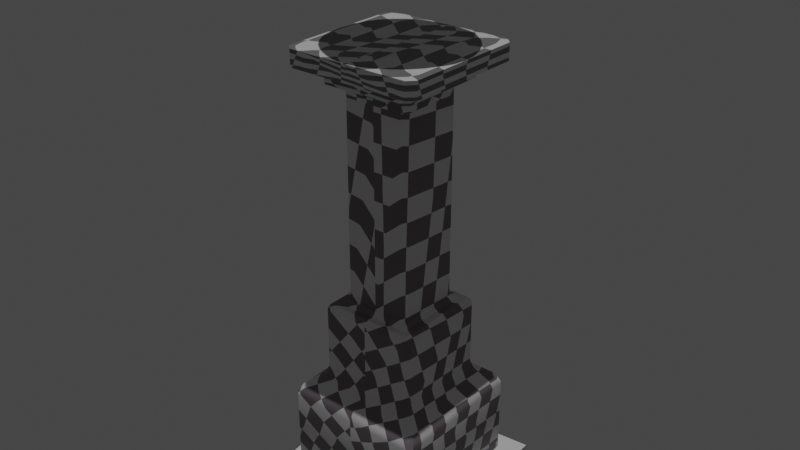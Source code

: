 # Source: 02_Slab_UV.blend  (saved by Blender 2.93.21; exported with 4.5.12 LTS)
import bpy
from mathutils import Matrix  # noqa: F401  (used for matrix-valued properties, if any)

bpy.ops.wm.read_factory_settings(use_empty=True)
scene = bpy.context.scene
scene.name = 'Scene'

# ---- collections
col_collection = bpy.data.collections.new('Collection'); scene.collection.children.link(col_collection)
col_block = bpy.data.collections.new('Block'); scene.collection.children.link(col_block)

# ---- materials (node trees are filled in below, after node groups)
mat_slabmatt = bpy.data.materials.new('slabMatt')
mat_slabmatt.use_transparent_shadow = False
mat_slabtopmatt = bpy.data.materials.new('slabtopMatt')
mat_slabtopmatt.use_transparent_shadow = False
mat_slabtopmatt.preview_render_type = 'SHADERBALL'
mat_platematt = bpy.data.materials.new('plateMatt')
mat_platematt.use_transparent_shadow = False

# ---- node groups
ng_auto_smooth = bpy.data.node_groups.new('Auto Smooth', 'GeometryNodeTree')
_s = ng_auto_smooth.interface.new_socket(name='Geometry', in_out='OUTPUT', socket_type='NodeSocketGeometry')
_s = ng_auto_smooth.interface.new_socket(name='Geometry', in_out='INPUT', socket_type='NodeSocketGeometry')
_s = ng_auto_smooth.interface.new_socket(name='Angle', in_out='INPUT', socket_type='NodeSocketFloat')
_s.subtype = 'ANGLE'
_s.min_value = 0.0
_s.max_value = 3.142
ng_auto_smooth.is_modifier = True
_N = ng_auto_smooth.nodes; _L = ng_auto_smooth.links
n0 = _N.new('NodeGroupOutput'); n0.name = 'Group Output'; n0.location = (480, -100)
n1 = _N.new('NodeGroupInput'); n1.name = 'Group Input'; n1.location = (-420, -300)
n2 = _N.new('NodeGroupInput'); n2.name = 'Group Input.001'; n2.location = (-60, -100)
n3 = _N.new('GeometryNodeSetShadeSmooth'); n3.name = 'Set Shade Smooth'; n3.location = (120, -100)
n3.domain = 'EDGE'
n4 = _N.new('GeometryNodeSetShadeSmooth'); n4.name = 'Set Shade Smooth.001'; n4.location = (300, -100)
n5 = _N.new('GeometryNodeInputMeshEdgeAngle'); n5.name = 'Edge Angle'; n5.location = (-420, -220)
n6 = _N.new('GeometryNodeInputEdgeSmooth'); n6.name = 'Is Edge Smooth'; n6.location = (-60, -160)
n7 = _N.new('GeometryNodeInputShadeSmooth'); n7.name = 'Is Face Smooth'; n7.location = (-240, -340)
n8 = _N.new('FunctionNodeBooleanMath'); n8.name = 'Boolean Math'; n8.location = (-60, -220)
n9 = _N.new('FunctionNodeCompare'); n9.name = 'Compare'; n9.location = (-240, -180)
n9.operation = 'LESS_EQUAL'
_L.new(n5.outputs[0], n9.inputs[0])
_L.new(n4.outputs[0], n0.inputs[0])
_L.new(n1.outputs[1], n9.inputs[1])
_L.new(n9.outputs[0], n8.inputs[0])
_L.new(n7.outputs[0], n8.inputs[1])
_L.new(n2.outputs[0], n3.inputs[0])
_L.new(n6.outputs[0], n3.inputs[1])
_L.new(n3.outputs[0], n4.inputs[0])
_L.new(n8.outputs[0], n3.inputs[2])
n0.is_active_output = True

# ---- material node trees
mat_slabmatt.use_nodes = True; mat_slabmatt.node_tree.nodes.clear()
_N = mat_slabmatt.node_tree.nodes; _L = mat_slabmatt.node_tree.links
n0 = _N.new('ShaderNodeBsdfPrincipled'); n0.name = 'Principled BSDF'; n0.location = (188, 347)
n0.distribution = 'GGX'
n0.subsurface_method = 'BURLEY'
n0.inputs[3].default_value = 1.45
n0.inputs[27].default_value = (0.0, 0.0, 0.0, 1.0)
n0.inputs[28].default_value = 1.0
n1 = _N.new('ShaderNodeTexChecker'); n1.name = 'Checker Texture'; n1.location = (-2, 319)
n1.inputs[2].default_value = (0.2, 0.1747, 0.1908, 1.0)
n1.inputs[3].default_value = 36.8
n2 = _N.new('ShaderNodeTexCoord'); n2.name = 'Texture Coordinate'; n2.location = (-275, 130)
n3 = _N.new('ShaderNodeOutputMaterial'); n3.name = 'Material Output'; n3.location = (482, 168)
_L.new(n0.outputs[0], n3.inputs[0])
_L.new(n1.outputs[0], n0.inputs[0])
_L.new(n2.outputs[2], n1.inputs[0])
n3.is_active_output = True
mat_slabtopmatt.use_nodes = True; mat_slabtopmatt.node_tree.nodes.clear()
_N = mat_slabtopmatt.node_tree.nodes; _L = mat_slabtopmatt.node_tree.links
n0 = _N.new('ShaderNodeBsdfPrincipled'); n0.name = 'Principled BSDF'; n0.location = (10, 300)
n0.distribution = 'GGX'
n0.subsurface_method = 'BURLEY'
n0.inputs[3].default_value = 1.45
n0.inputs[27].default_value = (0.0, 0.0, 0.0, 1.0)
n0.inputs[28].default_value = 1.0
n1 = _N.new('ShaderNodeOutputMaterial'); n1.name = 'Material Output'; n1.location = (300, 300)
n2 = _N.new('ShaderNodeTexChecker'); n2.name = 'Checker Texture'; n2.location = (-180, 272)
n2.inputs[3].default_value = 22.4
n3 = _N.new('ShaderNodeTexCoord'); n3.name = 'Texture Coordinate'; n3.location = (-370, 272)
_L.new(n0.outputs[0], n1.inputs[0])
_L.new(n2.outputs[0], n0.inputs[0])
_L.new(n3.outputs[2], n2.inputs[0])
n1.is_active_output = True
mat_platematt.use_nodes = True; mat_platematt.node_tree.nodes.clear()
_N = mat_platematt.node_tree.nodes; _L = mat_platematt.node_tree.links
n0 = _N.new('ShaderNodeBsdfPrincipled'); n0.name = 'Principled BSDF'; n0.location = (10, 300)
n0.distribution = 'GGX'
n0.subsurface_method = 'BURLEY'
n0.inputs[3].default_value = 1.45
n0.inputs[27].default_value = (0.0, 0.0, 0.0, 1.0)
n0.inputs[28].default_value = 1.0
n1 = _N.new('ShaderNodeOutputMaterial'); n1.name = 'Material Output'; n1.location = (300, 300)
n2 = _N.new('ShaderNodeTexChecker'); n2.name = 'Checker Texture'; n2.location = (-180, 272)
n2.inputs[3].default_value = 26.9
n3 = _N.new('ShaderNodeTexCoord'); n3.name = 'Texture Coordinate'; n3.location = (-370, 272)
_L.new(n0.outputs[0], n1.inputs[0])
_L.new(n2.outputs[0], n0.inputs[0])
_L.new(n3.outputs[2], n2.inputs[0])
n1.is_active_output = True

# ---- world
world_world = bpy.data.worlds.new('World'); scene.world = world_world
world_world.use_nodes = True; world_world.node_tree.nodes.clear()
_N = world_world.node_tree.nodes; _L = world_world.node_tree.links
n0 = _N.new('ShaderNodeOutputWorld'); n0.name = 'World Output'; n0.location = (300, 300)
n1 = _N.new('ShaderNodeBackground'); n1.name = 'Background'; n1.location = (10, 300)
n1.inputs[0].default_value = (0.05088, 0.05088, 0.05088, 1.0)
_L.new(n1.outputs[0], n0.inputs[0])
n0.is_active_output = True
world_world.color = (0.05088, 0.05088, 0.05088)
world_world.use_sun_shadow = False
world_world.sun_shadow_jitter_overblur = 0.0

# ---- lights
light_sun = bpy.data.lights.new('Sun', 'SUN')
light_sun.transmission_factor = 0.0
light_sun.energy = 1.0
light_sun.shadow_soft_size = 0.125

# ---- meshes
me_grid = bpy.data.meshes.new('Grid')
me_grid.from_pydata([(-2.0, -2.0, -0.1404), (-1.0, -2.0, -0.07688), (0.0, -2.0, -0.07688), (1.0, -2.0, -0.07688), (2.0, -2.0, 0.0), (-2.0, -1.0, 0.0), (-1.0, -1.0, 0.2144), (0.0, -1.0, -0.07688), (1.0, -1.0, 0.2093), (2.0, -1.0, -0.07688), (-2.0, 0.0, 0.2737), (-1.0, 0.0, 0.2737), (0.0, 0.0, 0.2015), (1.0, 0.0, 0.332), (2.0, 0.0, 0.05362), (-2.0, 1.0, 0.09073), (-1.0, 1.0, 0.3923), (0.0, 1.0, 0.2015), (1.0, 1.0, 0.332), (2.0, 1.0, 0.05362), (-2.0, 2.0, 0.0), (-1.0, 2.0, -0.2186), (0.0, 2.0, -0.07688), (1.0, 2.0, 0.05362), (2.0, 2.0, 0.1305)], [], [(0, 1, 6, 5), (1, 2, 7, 6), (2, 3, 8, 7), (3, 4, 9, 8), (5, 6, 11, 10), (6, 7, 12, 11), (7, 8, 13, 12), (8, 9, 14, 13), (10, 11, 16, 15), (11, 12, 17, 16), (12, 13, 18, 17), (13, 14, 19, 18), (15, 16, 21, 20), (16, 17, 22, 21), (17, 18, 23, 22), (18, 19, 24, 23)])
_uv = me_grid.uv_layers.new(name='UVMap')
_uv.uv.foreach_set('vector', [0.0, 0.0, 0.25, 0.0, 0.25, 0.25, 0.0, 0.25, 0.25, 0.0, 0.5, 0.0, 0.5, 0.25, 0.25, 0.25, 0.5, 0.0, 0.75, 0.0, 0.75, 0.25, 0.5, 0.25, 0.75, 0.0, 1.0, 0.0, 1.0, 0.25, 0.75, 0.25, 0.0, 0.25, 0.25, 0.25, 0.25, 0.5, 0.0, 0.5, 0.25, 0.25, 0.5, 0.25, 0.5, 0.5, 0.25, 0.5, 0.5, 0.25, 0.75, 0.25, 0.75, 0.5, 0.5, 0.5, 0.75, 0.25, 1.0, 0.25, 1.0, 0.5, 0.75, 0.5, 0.0, 0.5, 0.25, 0.5, 0.25, 0.75, 0.0, 0.75, 0.25, 0.5, 0.5, 0.5, 0.5, 0.75, 0.25, 0.75, 0.5, 0.5, 0.75, 0.5, 0.75, 0.75, 0.5, 0.75, 0.75, 0.5, 1.0, 0.5, 1.0, 0.75, 0.75, 0.75, 0.0, 0.75, 0.25, 0.75, 0.25, 1.0, 0.0, 1.0, 0.25, 0.75, 0.5, 0.75, 0.5, 1.0, 0.25, 1.0, 0.5, 0.75, 0.75, 0.75, 0.75, 1.0, 0.5, 1.0, 0.75, 0.75, 1.0, 0.75, 1.0, 1.0, 0.75, 1.0])
me_grid.use_remesh_fix_poles = True
me_grid.use_remesh_preserve_attributes = False
me_grid.update()
me_cube_001 = bpy.data.meshes.new('Cube.001')
me_cube_001.from_pydata([(-1.481, -1.494, 0.0), (-1.481, -1.594, 0.1), (-1.581, -1.494, 0.1), (-1.095, -1.004, 2.506), (-1.171, -1.055, 2.342), (-1.045, -1.181, 2.342), (-0.9947, -1.104, 2.506), (-1.481, 1.494, 0.0), (-1.581, 1.494, 0.1), (-1.481, 1.594, 0.1), (-1.095, 1.004, 2.506), (-0.9947, 1.104, 2.506), (-1.045, 1.181, 2.342), (-1.171, 1.055, 2.342), (1.481, -1.494, 0.0), (1.581, -1.494, 0.1), (1.481, -1.594, 0.1), (1.095, -1.004, 2.506), (0.9947, -1.104, 2.506), (1.045, -1.181, 2.342), (1.171, -1.055, 2.342), (1.481, 1.494, 0.0), (1.481, 1.594, 0.1), (1.581, 1.494, 0.1), (0.9947, 1.104, 2.506), (1.095, 1.004, 2.506), (1.171, 1.055, 2.342), (1.045, 1.181, 2.342), (-1.481, -1.594, 1.9), (-1.379, -1.517, 2.064), (-1.504, -1.39, 2.064), (-1.581, -1.494, 1.9), (-1.504, 1.39, 2.064), (-1.379, 1.517, 2.064), (-1.481, 1.594, 1.9), (-1.581, 1.494, 1.9), (1.379, 1.517, 2.064), (1.504, 1.39, 2.064), (1.581, 1.494, 1.9), (1.481, 1.594, 1.9), (1.504, -1.39, 2.064), (1.379, -1.517, 2.064), (1.481, -1.594, 1.9), (1.581, -1.494, 1.9), (-0.7579, -0.664, 4.149), (-0.8575, -0.8645, 4.049), (-0.6579, -0.764, 4.149), (-0.7579, 0.664, 4.149), (-0.6579, 0.764, 4.149), (-0.8575, 0.8645, 4.049), (0.6579, 0.764, 4.149), (0.7579, 0.664, 4.149), (0.8575, 0.8645, 4.049), (0.7579, -0.664, 4.149), (0.6579, -0.764, 4.149), (0.8575, -0.8645, 4.049), (-1.095, -1.004, 3.949), (-0.9947, -1.104, 3.949), (-0.9951, -1.003, 4.049), (-0.9951, 1.003, 4.049), (-0.9947, 1.104, 3.949), (-1.095, 1.004, 3.949), (0.9951, 1.003, 4.049), (1.095, 1.004, 3.949), (0.9947, 1.104, 3.949), (0.9951, -1.003, 4.049), (0.9947, -1.104, 3.949), (1.095, -1.004, 3.949), (-0.7579, -0.664, 8.763), (-0.6579, -0.764, 8.763), (-0.6579, -0.664, 8.863), (-0.7579, 0.664, 8.763), (-0.6579, 0.664, 8.863), (-0.6579, 0.764, 8.763), (0.6579, 0.764, 8.763), (0.6579, 0.664, 8.863), (0.7579, 0.664, 8.763), (0.7579, -0.664, 8.763), (0.6579, -0.664, 8.863), (0.6579, -0.764, 8.763), (0.0, 1.494, 0.0), (0.0, 1.594, 0.1), (0.0, 1.517, 2.064), (0.0, 1.594, 1.9), (0.0, -1.494, 0.0), (0.0, -1.594, 0.1), (0.0, -1.517, 2.064), (0.0, -1.594, 1.9), (0.0, 1.104, 2.506), (0.0, 1.181, 2.342), (0.0, -1.104, 2.506), (0.0, -1.181, 2.342), (0.0, 1.003, 4.049), (0.0, 1.104, 3.949), (0.0, -1.003, 4.049), (0.0, -1.104, 3.949), (0.0, 0.764, 4.149), (0.0, 0.8645, 4.049), (0.0, -0.764, 4.149), (0.0, -0.8645, 4.049), (0.0, 0.664, 8.863), (0.0, 0.764, 8.763), (0.0, -0.664, 8.863), (0.0, -0.764, 8.763), (-1.481, -1.594, 0.3573), (-1.581, -1.494, 0.3573), (-1.481, 1.594, 0.3573), (-1.581, 1.494, 0.3573), (1.581, 1.494, 0.3573), (1.481, 1.594, 0.3573), (1.481, -1.594, 0.3573), (1.581, -1.494, 0.3573), (0.0, 1.594, 0.3573), (0.0, -1.594, 0.3573), (-1.481, -1.594, 1.129), (-1.581, 1.494, 1.129), (1.481, 1.594, 1.129), (1.581, -1.494, 1.129), (-1.581, -1.494, 1.129), (-1.481, 1.594, 1.129), (1.581, 1.494, 1.129), (1.481, -1.594, 1.129), (0.0, 1.594, 1.129), (0.0, -1.594, 1.129), (0.6579, 0.764, 8.53), (0.7579, 0.664, 8.53), (0.6579, -0.764, 8.53), (0.7579, -0.664, 8.53), (-0.6579, -0.764, 8.53), (-0.7579, -0.664, 8.53), (-0.6579, 0.764, 8.53), (-0.7579, 0.664, 8.53), (0.0, 0.764, 8.53), (0.0, -0.764, 8.53)], [], [(123, 87, 28, 114), (88, 11, 60, 93), (26, 20, 40, 37), (10, 3, 56, 61), (118, 31, 35, 115), (131, 129, 68, 71), (90, 18, 66, 95), (120, 38, 43, 117), (17, 25, 63, 67), (122, 83, 39, 116), (100, 72, 70, 102), (4, 13, 32, 30), (91, 5, 29, 86), (89, 27, 36, 82), (133, 126, 79, 103), (52, 55, 65, 62), (127, 125, 76, 77), (132, 130, 73, 101), (45, 49, 59, 58), (99, 45, 58, 94), (97, 52, 62, 92), (0, 1, 2), (3, 4, 5, 6), (7, 8, 9), (10, 11, 12, 13), (14, 15, 16), (17, 18, 19, 20), (21, 22, 23), (24, 25, 26, 27), (28, 29, 30, 31), (32, 33, 34, 35), (36, 37, 38, 39), (40, 41, 42, 43), (44, 45, 46), (47, 48, 49), (50, 51, 52), (53, 54, 55), (56, 57, 58), (59, 60, 61), (62, 63, 64), (65, 66, 67), (68, 69, 70), (71, 72, 73), (74, 75, 76), (77, 78, 79), (7, 0, 2, 8), (114, 28, 31, 118), (30, 32, 35, 31), (106, 9, 8, 107), (80, 7, 9, 81), (82, 36, 39, 83), (108, 23, 22, 109), (14, 21, 23, 15), (37, 40, 43, 38), (110, 16, 15, 111), (84, 14, 16, 85), (86, 29, 28, 87), (3, 10, 13, 4), (88, 24, 27, 89), (25, 17, 20, 26), (90, 6, 5, 91), (29, 5, 4, 30), (12, 33, 32, 13), (26, 37, 36, 27), (19, 41, 40, 20), (58, 59, 61, 56), (92, 62, 64, 93), (62, 65, 67, 63), (94, 58, 57, 95), (24, 64, 63, 25), (66, 18, 17, 67), (6, 57, 56, 3), (60, 11, 10, 61), (44, 47, 49, 45), (96, 50, 52, 97), (51, 53, 55, 52), (98, 46, 45, 99), (70, 72, 71, 68), (100, 75, 74, 101), (75, 78, 77, 76), (102, 70, 69, 103), (124, 74, 76, 125), (126, 54, 53, 127), (128, 69, 68, 129), (130, 48, 47, 131), (80, 21, 14, 84), (7, 80, 84, 0), (78, 102, 103, 79), (72, 100, 101, 73), (54, 98, 99, 55), (48, 96, 97, 49), (65, 94, 95, 66), (59, 92, 93, 60), (18, 90, 91, 19), (11, 88, 89, 12), (41, 86, 87, 42), (0, 84, 85, 1), (33, 82, 83, 34), (21, 80, 81, 22), (49, 97, 92, 59), (55, 99, 94, 65), (124, 132, 101, 74), (128, 133, 103, 69), (12, 89, 82, 33), (19, 91, 86, 41), (75, 100, 102, 78), (119, 34, 83, 122), (6, 90, 95, 57), (24, 88, 93, 64), (121, 42, 87, 123), (16, 110, 113, 85), (9, 106, 112, 81), (121, 110, 111, 117), (120, 108, 109, 116), (119, 106, 107, 115), (1, 104, 105, 2), (81, 112, 109, 22), (23, 108, 111, 15), (2, 105, 107, 8), (85, 113, 104, 1), (34, 119, 115, 35), (38, 120, 116, 39), (42, 121, 117, 43), (110, 121, 123, 113), (106, 119, 122, 112), (104, 114, 118, 105), (112, 122, 116, 109), (108, 120, 117, 111), (105, 118, 115, 107), (113, 123, 114, 104), (46, 98, 133, 128), (50, 96, 132, 124), (73, 130, 131, 71), (46, 128, 129, 44), (79, 126, 127, 77), (50, 124, 125, 51), (96, 48, 130, 132), (53, 51, 125, 127), (98, 54, 126, 133), (47, 44, 129, 131)])
me_cube_001.polygons.foreach_set('use_smooth', [True] * 140)
_uv = me_cube_001.uv_layers.new(name='UVMap')
_uv.uv.foreach_set('vector', [0.9232, 0.3845, 0.8911, 0.434, 0.8177, 0.3765, 0.8347, 0.3317, 0.5682, 0.4632, 0.6283, 0.4245, 0.6527, 0.5055, 0.615, 0.54, 0.3806, 0.1989, 0.2127, 0.1924, 0.2032, 0.1567, 0.3951, 0.1665, 0.6377, 0.4219, 0.7879, 0.4277, 0.7572, 0.5106, 0.6595, 0.5032, 0.8253, 0.3284, 0.8102, 0.374, 0.6231, 0.3638, 0.6156, 0.3142, 0.4038, 0.8175, 0.4458, 0.71, 0.461, 0.7284, 0.4245, 0.8161, 0.1397, 0.2511, 0.2045, 0.2094, 0.2308, 0.2967, 0.1901, 0.334, 0.417, 0.1058, 0.4006, 0.1549, 0.1989, 0.144, 0.1908, 0.0905, 0.2147, 0.2065, 0.3766, 0.2129, 0.3435, 0.3023, 0.2381, 0.2942, 0.5224, 0.1662, 0.4879, 0.2196, 0.4087, 0.1576, 0.427, 0.1093, 0.4728, 0.8593, 0.4348, 0.8195, 0.471, 0.7332, 0.5335, 0.7386, 0.7917, 0.4147, 0.6358, 0.4087, 0.6271, 0.3756, 0.8051, 0.3848, 0.8635, 0.4674, 0.8032, 0.4195, 0.8146, 0.3879, 0.8832, 0.4438, 0.4581, 0.2557, 0.3931, 0.204, 0.4054, 0.17, 0.4793, 0.2302, 0.527, 0.9234, 0.4879, 0.8744, 0.5088, 0.8678, 0.5444, 0.9096, 0.3398, 0.3175, 0.2397, 0.311, 0.2366, 0.3021, 0.3441, 0.3101, 0.4857, 0.8587, 0.5276, 0.7512, 0.5429, 0.7695, 0.5063, 0.8573, 0.4451, 0.8823, 0.406, 0.8332, 0.4269, 0.8267, 0.4625, 0.8684, 0.7538, 0.5247, 0.6609, 0.5187, 0.6581, 0.5105, 0.7578, 0.5179, 0.7809, 0.5616, 0.7538, 0.5247, 0.7578, 0.5179, 0.7866, 0.5576, 0.369, 0.3572, 0.3398, 0.3175, 0.3441, 0.3101, 0.3752, 0.353, 0.08041, 0.8068, 0.07165, 0.8142, 0.06971, 0.8027, 0.7879, 0.4277, 0.7917, 0.4147, 0.8032, 0.4195, 0.7973, 0.4317, 0.1729, 0.6083, 0.163, 0.6024, 0.1733, 0.5966, 0.6377, 0.4219, 0.6283, 0.4245, 0.6238, 0.4118, 0.6358, 0.4087, 0.3171, 0.6808, 0.3072, 0.6749, 0.3176, 0.6691, 0.2147, 0.2065, 0.2045, 0.2094, 0.1996, 0.1957, 0.2127, 0.1924, 0.2246, 0.8793, 0.2159, 0.8867, 0.2139, 0.8752, 0.3867, 0.2172, 0.3766, 0.2129, 0.3806, 0.1989, 0.3931, 0.204, 0.8177, 0.3765, 0.8146, 0.3879, 0.8051, 0.3848, 0.8102, 0.374, 0.6271, 0.3756, 0.6168, 0.3777, 0.6149, 0.3655, 0.6231, 0.3638, 0.4054, 0.17, 0.3951, 0.1665, 0.4006, 0.1549, 0.4087, 0.1576, 0.2032, 0.1567, 0.1921, 0.159, 0.1901, 0.1457, 0.1989, 0.144, 0.7448, 0.532, 0.7538, 0.5247, 0.7519, 0.5355, 0.6684, 0.5278, 0.6608, 0.5298, 0.6609, 0.5187, 0.3378, 0.3291, 0.3301, 0.3254, 0.3398, 0.3175, 0.2478, 0.3207, 0.2396, 0.323, 0.2397, 0.311, 0.7572, 0.5106, 0.7637, 0.5137, 0.7578, 0.5179, 0.6581, 0.5105, 0.6527, 0.5055, 0.6595, 0.5032, 0.3441, 0.3101, 0.3435, 0.3023, 0.3505, 0.3056, 0.2366, 0.3021, 0.2308, 0.2967, 0.2381, 0.2942, 0.461, 0.7284, 0.4706, 0.7216, 0.471, 0.7332, 0.4245, 0.8161, 0.4348, 0.8195, 0.4269, 0.8267, 0.5524, 0.7628, 0.5529, 0.7744, 0.5429, 0.7695, 0.5063, 0.8573, 0.5166, 0.8606, 0.5088, 0.8678, 0.1729, 0.6083, 0.08041, 0.8068, 0.06971, 0.8027, 0.163, 0.6024, 0.8347, 0.3317, 0.8177, 0.3765, 0.8102, 0.374, 0.8253, 0.3284, 0.8051, 0.3848, 0.6271, 0.3756, 0.6231, 0.3638, 0.8102, 0.374, 0.1646, 0.573, 0.1733, 0.5966, 0.163, 0.6024, 0.1494, 0.5808, 0.3079, 0.624, 0.1729, 0.6083, 0.1733, 0.5966, 0.3093, 0.6094, 0.4793, 0.2302, 0.4054, 0.17, 0.4087, 0.1576, 0.4879, 0.2196, 0.1893, 0.8758, 0.2139, 0.8752, 0.2159, 0.8867, 0.1912, 0.8924, 0.3171, 0.6808, 0.2246, 0.8793, 0.2139, 0.8752, 0.3072, 0.6749, 0.3951, 0.1665, 0.2032, 0.1567, 0.1989, 0.144, 0.4006, 0.1549, 0.3088, 0.6455, 0.3176, 0.6691, 0.3072, 0.6749, 0.2936, 0.6533, 0.4521, 0.6965, 0.3171, 0.6808, 0.3176, 0.6691, 0.4535, 0.6819, 0.8832, 0.4438, 0.8146, 0.3879, 0.8177, 0.3765, 0.8911, 0.434, 0.7879, 0.4277, 0.6377, 0.4219, 0.6358, 0.4087, 0.7917, 0.4147, 0.4498, 0.2663, 0.3867, 0.2172, 0.3931, 0.204, 0.4581, 0.2557, 0.3766, 0.2129, 0.2147, 0.2065, 0.2127, 0.1924, 0.3806, 0.1989, 0.8558, 0.4773, 0.7973, 0.4317, 0.8032, 0.4195, 0.8635, 0.4674, 0.8146, 0.3879, 0.8032, 0.4195, 0.7917, 0.4147, 0.8051, 0.3848, 0.6238, 0.4118, 0.6168, 0.3777, 0.6271, 0.3756, 0.6358, 0.4087, 0.3806, 0.1989, 0.3951, 0.1665, 0.4054, 0.17, 0.3931, 0.204, 0.1996, 0.1957, 0.1921, 0.159, 0.2032, 0.1567, 0.2127, 0.1924, 0.7578, 0.5179, 0.6581, 0.5105, 0.6595, 0.5032, 0.7572, 0.5106, 0.3752, 0.353, 0.3441, 0.3101, 0.3505, 0.3056, 0.3822, 0.348, 0.3441, 0.3101, 0.2366, 0.3021, 0.2381, 0.2942, 0.3435, 0.3023, 0.7866, 0.5576, 0.7578, 0.5179, 0.7637, 0.5137, 0.7931, 0.553, 0.3867, 0.2172, 0.3505, 0.3056, 0.3435, 0.3023, 0.3766, 0.2129, 0.2308, 0.2967, 0.2045, 0.2094, 0.2147, 0.2065, 0.2381, 0.2942, 0.7973, 0.4317, 0.7637, 0.5137, 0.7572, 0.5106, 0.7879, 0.4277, 0.6527, 0.5055, 0.6283, 0.4245, 0.6377, 0.4219, 0.6595, 0.5032, 0.7448, 0.532, 0.6684, 0.5278, 0.6609, 0.5187, 0.7538, 0.5247, 0.3635, 0.3614, 0.3378, 0.3291, 0.3398, 0.3175, 0.369, 0.3572, 0.3301, 0.3254, 0.2478, 0.3207, 0.2397, 0.311, 0.3398, 0.3175, 0.7758, 0.5655, 0.7519, 0.5355, 0.7538, 0.5247, 0.7809, 0.5616, 0.471, 0.7332, 0.4348, 0.8195, 0.4245, 0.8161, 0.461, 0.7284, 0.6154, 0.7797, 0.5529, 0.7744, 0.5524, 0.7628, 0.6162, 0.764, 0.5529, 0.7744, 0.5166, 0.8606, 0.5063, 0.8573, 0.5429, 0.7695, 0.5335, 0.7386, 0.471, 0.7332, 0.4706, 0.7216, 0.5343, 0.7228, 0.5425, 0.742, 0.5524, 0.7628, 0.5429, 0.7695, 0.5276, 0.7512, 0.2372, 0.5489, 0.2396, 0.323, 0.2478, 0.3207, 0.2436, 0.549, 0.4606, 0.7009, 0.4706, 0.7216, 0.461, 0.7284, 0.4458, 0.71, 0.6586, 0.7394, 0.6608, 0.5298, 0.6684, 0.5278, 0.6646, 0.7395, 0.3122, 0.9747, 0.2246, 0.8793, 0.3171, 0.6808, 0.4521, 0.6965, 0.1729, 0.6083, 0.3079, 0.624, 0.168, 0.9022, 0.08041, 0.8068, 0.5166, 0.8606, 0.5547, 0.9005, 0.5444, 0.9096, 0.5088, 0.8678, 0.4348, 0.8195, 0.4728, 0.8593, 0.4625, 0.8684, 0.4269, 0.8267, 0.2396, 0.323, 0.2067, 0.3514, 0.2018, 0.346, 0.2397, 0.311, 0.6608, 0.5298, 0.6303, 0.5562, 0.6258, 0.5512, 0.6609, 0.5187, 0.2366, 0.3021, 0.1964, 0.3404, 0.1901, 0.334, 0.2308, 0.2967, 0.6581, 0.5105, 0.6207, 0.546, 0.615, 0.54, 0.6527, 0.5055, 0.2045, 0.2094, 0.1397, 0.2511, 0.1322, 0.2402, 0.1996, 0.1957, 0.6283, 0.4245, 0.5682, 0.4632, 0.5612, 0.4531, 0.6238, 0.4118, 0.1921, 0.159, 0.1122, 0.2133, 0.1043, 0.2019, 0.1901, 0.1457, 0.08041, 0.8068, 0.168, 0.9022, 0.1577, 0.9115, 0.07165, 0.8142, 0.6168, 0.3777, 0.5427, 0.4281, 0.5353, 0.4176, 0.6149, 0.3655, 0.2246, 0.8793, 0.3122, 0.9747, 0.3019, 0.984, 0.2159, 0.8867, 0.6609, 0.5187, 0.6258, 0.5512, 0.6207, 0.546, 0.6581, 0.5105, 0.2397, 0.311, 0.2018, 0.346, 0.1964, 0.3404, 0.2366, 0.3021, 0.5425, 0.742, 0.6154, 0.7369, 0.6162, 0.764, 0.5524, 0.7628, 0.4606, 0.7009, 0.5336, 0.6957, 0.5343, 0.7228, 0.4706, 0.7216, 0.6238, 0.4118, 0.5612, 0.4531, 0.5427, 0.4281, 0.6168, 0.3777, 0.1996, 0.1957, 0.1322, 0.2402, 0.1122, 0.2133, 0.1921, 0.159, 0.5529, 0.7744, 0.6154, 0.7797, 0.5547, 0.9005, 0.5166, 0.8606, 0.6054, 0.316, 0.6149, 0.3655, 0.5353, 0.4176, 0.5018, 0.3616, 0.7973, 0.4317, 0.8558, 0.4773, 0.7931, 0.553, 0.7637, 0.5137, 0.3867, 0.2172, 0.4498, 0.2663, 0.3822, 0.348, 0.3505, 0.3056, 0.1799, 0.09246, 0.1901, 0.1457, 0.1043, 0.2019, 0.06817, 0.1416, 0.3176, 0.6691, 0.3088, 0.6455, 0.4554, 0.6564, 0.4535, 0.6819, 0.1733, 0.5966, 0.1646, 0.573, 0.3112, 0.5839, 0.3093, 0.6094, 0.1799, 0.09246, 0.1687, 0.02943, 0.1807, 0.02741, 0.1908, 0.0905, 0.417, 0.1058, 0.4359, 0.0477, 0.447, 0.05148, 0.427, 0.1093, 0.6054, 0.316, 0.5951, 0.2576, 0.6062, 0.2557, 0.6156, 0.3142, 0.07165, 0.8142, 0.04695, 0.8199, 0.04511, 0.8033, 0.06971, 0.8027, 0.3019, 0.984, 0.2823, 1.001, 0.1912, 0.8924, 0.2159, 0.8867, 0.2139, 0.8752, 0.1893, 0.8758, 0.2936, 0.6533, 0.3072, 0.6749, 0.06971, 0.8027, 0.04511, 0.8033, 0.1494, 0.5808, 0.163, 0.6024, 0.1577, 0.9115, 0.138, 0.9286, 0.04695, 0.8199, 0.07165, 0.8142, 0.6149, 0.3655, 0.6054, 0.316, 0.6156, 0.3142, 0.6231, 0.3638, 0.4006, 0.1549, 0.417, 0.1058, 0.427, 0.1093, 0.4087, 0.1576, 0.1901, 0.1457, 0.1799, 0.09246, 0.1908, 0.0905, 0.1989, 0.144, 0.1687, 0.02943, 0.1799, 0.09246, 0.06817, 0.1416, 0.04161, 0.0764, 0.5951, 0.2576, 0.6054, 0.316, 0.5018, 0.3616, 0.4772, 0.3011, 0.8532, 0.278, 0.8347, 0.3317, 0.8253, 0.3284, 0.8429, 0.2745, 0.5534, 0.1108, 0.5224, 0.1662, 0.427, 0.1093, 0.447, 0.05148, 0.4359, 0.0477, 0.417, 0.1058, 0.1908, 0.0905, 0.1807, 0.02741, 0.8429, 0.2745, 0.8253, 0.3284, 0.6156, 0.3142, 0.6062, 0.2557, 0.9518, 0.3331, 0.9232, 0.3845, 0.8347, 0.3317, 0.8532, 0.278, 0.7519, 0.5355, 0.7758, 0.5655, 0.7418, 0.7509, 0.7139, 0.7458, 0.3378, 0.3291, 0.3635, 0.3614, 0.3269, 0.5613, 0.2969, 0.5558, 0.4269, 0.8267, 0.406, 0.8332, 0.4038, 0.8175, 0.4245, 0.8161, 0.7519, 0.5355, 0.7139, 0.7458, 0.7079, 0.7448, 0.7448, 0.532, 0.5088, 0.8678, 0.4879, 0.8744, 0.4857, 0.8587, 0.5063, 0.8573, 0.3378, 0.3291, 0.2969, 0.5558, 0.2904, 0.5547, 0.3301, 0.3254, 0.6303, 0.5562, 0.6608, 0.5298, 0.6586, 0.7394, 0.633, 0.7393, 0.2478, 0.3207, 0.3301, 0.3254, 0.2904, 0.5547, 0.2436, 0.549, 0.2067, 0.3514, 0.2396, 0.323, 0.2372, 0.5489, 0.2096, 0.5488, 0.6684, 0.5278, 0.7448, 0.532, 0.7079, 0.7448, 0.6646, 0.7395])
me_cube_001.materials.append(mat_slabmatt)
me_cube_001.use_remesh_fix_poles = True
me_cube_001.use_remesh_preserve_attributes = False
me_cube_001.update()
me_cube_002 = bpy.data.meshes.new('Cube.002')
me_cube_002.from_pydata([(-0.6714, -0.7175, -1.0), (-0.6714, 0.7523, -1.0), (0.7044, -0.7175, -1.0), (0.7044, 0.7523, -1.0), (-0.9, -0.9, -1.0), (-0.9, -1.0, -0.9), (-1.0, -0.9, -0.9), (-1.0, -0.9, 0.9), (-0.9, -1.0, 0.9), (-0.9, -0.9, 1.0), (-1.0, 0.9, -0.9), (-0.9, 1.0, -0.9), (-0.9, 0.9, -1.0), (-0.9, 0.9, 1.0), (-0.9, 1.0, 0.9), (-1.0, 0.9, 0.9), (1.0, -0.9, -0.9), (0.9, -1.0, -0.9), (0.9, -0.9, -1.0), (0.9, -0.9, 1.0), (0.9, -1.0, 0.9), (1.0, -0.9, 0.9), (0.9, 1.0, -0.9), (1.0, 0.9, -0.9), (0.9, 0.9, -1.0), (0.9, 0.9, 1.0), (1.0, 0.9, 0.9), (0.9, 1.0, 0.9), (-1.0, -0.7175, -0.9), (-0.9, -0.7175, -1.0), (-0.9, -0.7175, 1.0), (-1.0, -0.7175, 0.9), (0.9, -0.7175, -1.0), (1.0, -0.7175, -0.9), (1.0, -0.7175, 0.9), (0.9, -0.7175, 1.0), (-1.0, 0.7523, 0.9), (-0.9, 0.7523, 1.0), (1.0, 0.7523, -0.9), (0.9, 0.7523, -1.0), (-1.0, 0.7523, -0.9), (-0.9, 0.7523, -1.0), (1.0, 0.7523, 0.9), (0.9, 0.7523, 1.0), (-0.6714, 1.0, -0.9), (-0.6714, 0.9, -1.0), (-0.6714, 0.9, 1.0), (-0.6714, 1.0, 0.9), (-0.6714, -0.9, -1.0), (-0.6714, -1.0, -0.9), (-0.6714, -1.0, 0.9), (-0.6714, -0.9, 1.0), (-0.6714, -0.6175, 1.1), (-0.7714, -0.8175, 1.0), (-0.5714, -0.7175, 1.1), (-0.6714, 0.6523, 1.1), (-0.5714, 0.7523, 1.1), (-0.7714, 0.8523, 1.0), (0.7044, 1.0, 0.9), (0.7044, 0.9, 1.0), (0.7044, -1.0, -0.9), (0.7044, -0.9, -1.0), (0.6044, -0.7175, 1.1), (0.8044, -0.8175, 1.0), (0.7044, -0.6175, 1.1), (0.6044, 0.7523, 1.1), (0.7044, 0.6523, 1.1), (0.8044, 0.8523, 1.0), (0.7044, 1.0, -0.9), (0.7044, 0.9, -1.0), (0.7044, -1.0, 0.9), (0.7044, -0.9, 1.0), (-0.6714, 0.6523, 2.446), (-0.5714, 0.6523, 2.546), (-0.5714, 0.7523, 2.446), (-0.6714, -0.6175, 2.446), (-0.5714, -0.7175, 2.446), (-0.5714, -0.6175, 2.546), (0.6044, -0.7175, 2.446), (0.7044, -0.6175, 2.446), (0.6044, -0.6175, 2.546), (0.6044, 0.7523, 2.446), (0.6044, 0.6523, 2.546), (0.7044, 0.6523, 2.446), (0.01646, -0.7175, -1.0), (0.01646, 0.7523, -1.0), (0.01646, 0.9, -1.0), (0.01646, 1.0, -0.9), (0.01646, -0.9, 1.0), (0.01646, -1.0, 0.9), (0.01646, 0.9, 1.0), (0.01646, 1.0, 0.9), (0.01646, -0.9, -1.0), (0.01646, -1.0, -0.9), (0.01646, -0.8175, 1.0), (0.01646, -0.7175, 1.1), (0.01646, 0.7523, 1.1), (0.01646, 0.8523, 1.0), (0.01646, -0.7175, 2.446), (0.01646, -0.6175, 2.546), (0.01646, 0.6523, 2.546), (0.01646, 0.7523, 2.446)], [], [(46, 13, 37, 57), (25, 59, 67, 43), (35, 63, 71, 19), (53, 30, 9, 51), (33, 34, 21, 16), (11, 14, 47, 44), (38, 42, 34, 33), (43, 67, 63, 35), (3, 39, 32, 2), (49, 50, 8, 5), (69, 24, 39, 3), (68, 58, 27, 22), (17, 20, 70, 60), (57, 37, 30, 53), (84, 2, 61, 92), (40, 36, 15, 10), (28, 31, 36, 40), (96, 56, 74, 101), (55, 52, 75, 72), (6, 7, 31, 28), (94, 53, 51, 88), (12, 45, 1, 41), (2, 32, 18, 61), (23, 26, 42, 38), (87, 91, 58, 68), (41, 1, 0, 29), (90, 46, 57, 97), (85, 3, 2, 84), (93, 89, 50, 49), (86, 69, 3, 85), (64, 66, 83, 79), (100, 73, 77, 99), (95, 62, 78, 98), (4, 5, 6), (7, 8, 9), (10, 11, 12), (13, 14, 15), (16, 17, 18), (19, 20, 21), (22, 23, 24), (25, 26, 27), (52, 53, 54), (55, 56, 57), (62, 63, 64), (65, 66, 67), (72, 73, 74), (75, 76, 77), (78, 79, 80), (81, 82, 83), (29, 4, 6, 28), (5, 8, 7, 6), (37, 13, 15, 36), (14, 11, 10, 15), (45, 12, 11, 44), (59, 25, 27, 58), (26, 23, 22, 27), (39, 24, 23, 38), (35, 19, 21, 34), (20, 17, 16, 21), (61, 18, 17, 60), (51, 9, 8, 50), (41, 29, 28, 40), (9, 30, 31, 7), (18, 32, 33, 16), (43, 35, 34, 42), (30, 37, 36, 31), (32, 39, 38, 33), (12, 41, 40, 10), (25, 43, 42, 26), (86, 45, 44, 87), (13, 46, 47, 14), (4, 48, 49, 5), (88, 51, 50, 89), (57, 53, 52, 55), (90, 59, 58, 91), (92, 61, 60, 93), (94, 63, 62, 95), (96, 65, 67, 97), (24, 69, 68, 22), (19, 71, 70, 20), (66, 64, 63, 67), (72, 75, 77, 73), (98, 78, 80, 99), (100, 82, 81, 101), (82, 80, 79, 83), (64, 79, 78, 62), (75, 52, 54, 76), (55, 72, 74, 56), (83, 66, 65, 81), (29, 0, 48, 4), (73, 100, 101, 74), (76, 98, 99, 77), (56, 96, 97, 57), (53, 94, 95, 54), (48, 92, 93, 49), (46, 90, 91, 47), (71, 88, 89, 70), (69, 86, 87, 68), (54, 95, 98, 76), (82, 100, 99, 80), (45, 86, 85, 1), (60, 70, 89, 93), (1, 85, 84, 0), (59, 90, 97, 67), (44, 47, 91, 87), (63, 94, 88, 71), (65, 96, 101, 81), (0, 84, 92, 48)])
me_cube_002.polygons.foreach_set('use_smooth', [True] * 108)
_uv = me_cube_002.uv_layers.new(name='UVMap')
_uv.uv.foreach_set('vector', [0.4121, 0.3032, 0.3896, 0.3227, 0.3763, 0.3179, 0.3969, 0.3058, 0.6127, 0.3187, 0.5937, 0.3024, 0.609, 0.3049, 0.6266, 0.3143, 0.7899, 0.31, 0.8067, 0.2999, 0.8254, 0.3013, 0.8077, 0.3159, 0.197, 0.3056, 0.216, 0.3191, 0.1993, 0.325, 0.1786, 0.3072, 0.7792, 0.479, 0.7872, 0.3248, 0.8036, 0.328, 0.7943, 0.4761, 0.389, 0.4815, 0.3987, 0.333, 0.4217, 0.3206, 0.4108, 0.4969, 0.6368, 0.4787, 0.6294, 0.3284, 0.7872, 0.3248, 0.7792, 0.479, 0.6266, 0.3143, 0.609, 0.3049, 0.8067, 0.2999, 0.7899, 0.31, 0.6253, 0.5146, 0.6341, 0.4927, 0.7818, 0.4935, 0.7895, 0.5156, 0.1797, 0.4961, 0.1688, 0.3237, 0.1921, 0.3358, 0.1988, 0.4825, 0.6083, 0.504, 0.6211, 0.488, 0.6341, 0.4927, 0.6253, 0.5146, 0.5954, 0.4908, 0.5841, 0.3192, 0.6049, 0.3298, 0.6121, 0.4794, 0.8063, 0.4775, 0.816, 0.3265, 0.8346, 0.3176, 0.8252, 0.4899, 0.3969, 0.3058, 0.3763, 0.3179, 0.216, 0.3191, 0.197, 0.3056, 0.8575, 0.6248, 0.7895, 0.5156, 0.8111, 0.5037, 0.891, 0.6014, 0.3651, 0.482, 0.3732, 0.3322, 0.3862, 0.3347, 0.3771, 0.48, 0.226, 0.4827, 0.2188, 0.3333, 0.3732, 0.3322, 0.3651, 0.482, 0.4762, 0.2344, 0.4004, 0.2807, 0.3792, 0.1079, 0.4405, 0.09508, 0.3811, 0.2858, 0.2134, 0.2874, 0.2522, 0.1031, 0.3633, 0.11, 0.2104, 0.48, 0.2041, 0.3363, 0.2188, 0.3333, 0.226, 0.4827, 0.1041, 0.251, 0.197, 0.3056, 0.1786, 0.3072, 0.09766, 0.2611, 0.3811, 0.4908, 0.396, 0.511, 0.3783, 0.5216, 0.3676, 0.4961, 0.7895, 0.5156, 0.7818, 0.4935, 0.7985, 0.487, 0.8111, 0.5037, 0.6238, 0.4768, 0.6173, 0.3305, 0.6294, 0.3284, 0.6368, 0.4787, 0.5193, 0.5676, 0.5017, 0.273, 0.5841, 0.3192, 0.5954, 0.4908, 0.3676, 0.4961, 0.3783, 0.5216, 0.2135, 0.5221, 0.2234, 0.4965, 0.49, 0.255, 0.4121, 0.3032, 0.3969, 0.3058, 0.4864, 0.2495, 0.5586, 0.6033, 0.6253, 0.5146, 0.7895, 0.5156, 0.8575, 0.6248, 0.1031, 0.5727, 0.08562, 0.2799, 0.1688, 0.3237, 0.1797, 0.4961, 0.5378, 0.5856, 0.6083, 0.504, 0.6253, 0.5146, 0.5586, 0.6033, 0.7912, 0.2804, 0.6254, 0.2863, 0.6627, 0.1017, 0.7729, 0.1056, 0.6825, 0.8008, 0.6158, 0.7936, 0.6096, 0.6539, 0.6825, 0.6442, 0.8877, 0.2311, 0.8104, 0.2754, 0.7888, 0.1035, 0.8512, 0.08986, 0.2076, 0.4911, 0.1988, 0.4825, 0.2104, 0.48, 0.2041, 0.3363, 0.1921, 0.3358, 0.1993, 0.325, 0.3771, 0.48, 0.389, 0.4815, 0.3811, 0.4908, 0.3896, 0.3227, 0.3987, 0.333, 0.3862, 0.3347, 0.7943, 0.4761, 0.8063, 0.4775, 0.7985, 0.487, 0.8077, 0.3159, 0.816, 0.3265, 0.8036, 0.328, 0.6121, 0.4794, 0.6238, 0.4768, 0.6211, 0.488, 0.6127, 0.3187, 0.6173, 0.3305, 0.6049, 0.3298, 0.2134, 0.2874, 0.197, 0.3056, 0.1937, 0.2805, 0.3811, 0.2858, 0.4004, 0.2807, 0.3969, 0.3058, 0.8104, 0.2754, 0.8067, 0.2999, 0.7912, 0.2804, 0.6058, 0.2795, 0.6254, 0.2863, 0.609, 0.3049, 0.5999, 0.7967, 0.6158, 0.7936, 0.6121, 0.8095, 0.5921, 0.6521, 0.6043, 0.6371, 0.6096, 0.6539, 0.5217, 0.8095, 0.5095, 0.7967, 0.5254, 0.7936, 0.5139, 0.6371, 0.5192, 0.6539, 0.5017, 0.6521, 0.2234, 0.4965, 0.2076, 0.4911, 0.2104, 0.48, 0.226, 0.4827, 0.1988, 0.4825, 0.1921, 0.3358, 0.2041, 0.3363, 0.2104, 0.48, 0.3763, 0.3179, 0.3896, 0.3227, 0.3862, 0.3347, 0.3732, 0.3322, 0.3987, 0.333, 0.389, 0.4815, 0.3771, 0.48, 0.3862, 0.3347, 0.396, 0.511, 0.3811, 0.4908, 0.389, 0.4815, 0.4108, 0.4969, 0.5937, 0.3024, 0.6127, 0.3187, 0.6049, 0.3298, 0.5841, 0.3192, 0.6173, 0.3305, 0.6238, 0.4768, 0.6121, 0.4794, 0.6049, 0.3298, 0.6341, 0.4927, 0.6211, 0.488, 0.6238, 0.4768, 0.6368, 0.4787, 0.7899, 0.31, 0.8077, 0.3159, 0.8036, 0.328, 0.7872, 0.3248, 0.816, 0.3265, 0.8063, 0.4775, 0.7943, 0.4761, 0.8036, 0.328, 0.8111, 0.5037, 0.7985, 0.487, 0.8063, 0.4775, 0.8252, 0.4899, 0.1786, 0.3072, 0.1993, 0.325, 0.1921, 0.3358, 0.1688, 0.3237, 0.3676, 0.4961, 0.2234, 0.4965, 0.226, 0.4827, 0.3651, 0.482, 0.1993, 0.325, 0.216, 0.3191, 0.2188, 0.3333, 0.2041, 0.3363, 0.7985, 0.487, 0.7818, 0.4935, 0.7792, 0.479, 0.7943, 0.4761, 0.6266, 0.3143, 0.7899, 0.31, 0.7872, 0.3248, 0.6294, 0.3284, 0.216, 0.3191, 0.3763, 0.3179, 0.3732, 0.3322, 0.2188, 0.3333, 0.7818, 0.4935, 0.6341, 0.4927, 0.6368, 0.4787, 0.7792, 0.479, 0.3811, 0.4908, 0.3676, 0.4961, 0.3651, 0.482, 0.3771, 0.48, 0.6127, 0.3187, 0.6266, 0.3143, 0.6294, 0.3284, 0.6173, 0.3305, 0.4777, 0.6111, 0.396, 0.511, 0.4108, 0.4969, 0.5017, 0.5905, 0.3896, 0.3227, 0.4121, 0.3032, 0.4217, 0.3206, 0.3987, 0.333, 0.2076, 0.4911, 0.1926, 0.5092, 0.1797, 0.4961, 0.1988, 0.4825, 0.09766, 0.2611, 0.1786, 0.3072, 0.1688, 0.3237, 0.08562, 0.2799, 0.3969, 0.3058, 0.197, 0.3056, 0.2134, 0.2874, 0.3811, 0.2858, 0.5146, 0.2545, 0.5937, 0.3024, 0.5841, 0.3192, 0.5017, 0.273, 0.891, 0.6014, 0.8111, 0.5037, 0.8252, 0.4899, 0.9144, 0.5812, 0.8977, 0.2466, 0.8067, 0.2999, 0.8104, 0.2754, 0.8877, 0.2311, 0.5285, 0.2335, 0.6058, 0.2795, 0.609, 0.3049, 0.5182, 0.2488, 0.6211, 0.488, 0.6083, 0.504, 0.5954, 0.4908, 0.6121, 0.4794, 0.8077, 0.3159, 0.8254, 0.3013, 0.8346, 0.3176, 0.816, 0.3265, 0.6254, 0.2863, 0.7912, 0.2804, 0.8067, 0.2999, 0.609, 0.3049, 0.5999, 0.7967, 0.5921, 0.6521, 0.6096, 0.6539, 0.6158, 0.7936, 0.5902, 0.8173, 0.5217, 0.8095, 0.5254, 0.7936, 0.5921, 0.8008, 0.5921, 0.6442, 0.5192, 0.6539, 0.5139, 0.6371, 0.5893, 0.6248, 0.5192, 0.6539, 0.5254, 0.7936, 0.5095, 0.7967, 0.5017, 0.6521, 0.7912, 0.2804, 0.7729, 0.1056, 0.7888, 0.1035, 0.8104, 0.2754, 0.2522, 0.1031, 0.2134, 0.2874, 0.1937, 0.2805, 0.2354, 0.09913, 0.3811, 0.2858, 0.3633, 0.11, 0.3792, 0.1079, 0.4004, 0.2807, 0.6627, 0.1017, 0.6254, 0.2863, 0.6058, 0.2795, 0.6459, 0.09786, 0.2234, 0.4965, 0.2135, 0.5221, 0.1926, 0.5092, 0.2076, 0.4911, 0.6158, 0.7936, 0.6825, 0.8008, 0.6806, 0.8173, 0.6121, 0.8095, 0.6043, 0.6371, 0.6796, 0.6248, 0.6825, 0.6442, 0.6096, 0.6539, 0.4004, 0.2807, 0.4762, 0.2344, 0.4864, 0.2495, 0.3969, 0.3058, 0.197, 0.3056, 0.1041, 0.251, 0.1144, 0.2351, 0.1937, 0.2805, 0.1926, 0.5092, 0.1215, 0.5908, 0.1031, 0.5727, 0.1797, 0.4961, 0.4121, 0.3032, 0.49, 0.255, 0.5017, 0.2732, 0.4217, 0.3206, 0.8254, 0.3013, 0.9038, 0.2564, 0.9144, 0.2745, 0.8346, 0.3176, 0.6083, 0.504, 0.5378, 0.5856, 0.5193, 0.5676, 0.5954, 0.4908, 0.1937, 0.2805, 0.1144, 0.2351, 0.1662, 0.07653, 0.2354, 0.09913, 0.5192, 0.6539, 0.5921, 0.6442, 0.5921, 0.8008, 0.5254, 0.7936, 0.396, 0.511, 0.4777, 0.6111, 0.4511, 0.6304, 0.3783, 0.5216, 0.8252, 0.4899, 0.8346, 0.3176, 0.9144, 0.2745, 0.9144, 0.5812, 0.3783, 0.5216, 0.4511, 0.6304, 0.1481, 0.6136, 0.2135, 0.5221, 0.5937, 0.3024, 0.5146, 0.2545, 0.5182, 0.2488, 0.609, 0.3049, 0.4108, 0.4969, 0.4217, 0.3206, 0.5017, 0.2732, 0.5017, 0.5905, 0.8067, 0.2999, 0.8977, 0.2466, 0.9038, 0.2564, 0.8254, 0.3013, 0.6058, 0.2795, 0.5285, 0.2335, 0.5774, 0.07653, 0.6459, 0.09786, 0.2135, 0.5221, 0.1481, 0.6136, 0.1215, 0.5908, 0.1926, 0.5092])
me_cube_002.materials.append(mat_slabtopmatt)
me_cube_002.use_remesh_fix_poles = True
me_cube_002.use_remesh_preserve_attributes = False
me_cube_002.update()
me_sphere = bpy.data.meshes.new('Sphere')
me_sphere.from_pydata([(0.001567, 1.275, 11.37), (0.001567, 1.084, 11.13), (0.001567, 0.8526, 10.94), (0.2942, 1.474, 11.92), (0.2772, 1.389, 11.63), (0.2497, 1.25, 11.37), (0.2125, 1.064, 11.13), (0.1673, 0.8363, 10.94), (0.1157, 0.577, 10.8), (0.05978, 0.2956, 10.71), (0.5756, 1.389, 11.92), (0.5423, 1.308, 11.63), (0.4882, 1.178, 11.37), (0.4154, 1.002, 11.13), (0.3267, 0.7879, 10.94), (0.2255, 0.5437, 10.8), (0.1157, 0.2786, 10.71), (0.8349, 1.25, 11.92), (0.7866, 1.178, 11.63), (0.7081, 1.06, 11.37), (0.6024, 0.9021, 11.13), (0.4736, 0.7094, 10.94), (0.3267, 0.4896, 10.8), (0.1673, 0.251, 10.71), (1.062, 1.064, 11.92), (1.001, 1.002, 11.63), (0.9008, 0.9021, 11.37), (0.7663, 0.7676, 11.13), (0.6024, 0.6037, 10.94), (0.4154, 0.4168, 10.8), (0.2125, 0.2139, 10.71), (1.249, 0.8363, 11.92), (1.176, 0.7879, 11.63), (1.059, 0.7094, 11.37), (0.9008, 0.6037, 11.13), (0.7081, 0.475, 10.94), (0.4882, 0.3281, 10.8), (0.2497, 0.1687, 10.71), (1.387, 0.577, 11.92), (1.307, 0.5437, 11.63), (1.176, 0.4896, 11.37), (1.001, 0.4168, 11.13), (0.7866, 0.3281, 10.94), (0.5423, 0.2269, 10.8), (0.2772, 0.1171, 10.71), (1.473, 0.2956, 11.92), (1.387, 0.2786, 11.63), (1.249, 0.251, 11.37), (1.062, 0.2139, 11.13), (0.8349, 0.1687, 10.94), (0.5756, 0.1171, 10.8), (0.2942, 0.06114, 10.71), (1.502, 0.002932, 11.92), (1.415, 0.002932, 11.63), (1.273, 0.002932, 11.37), (1.083, 0.002932, 11.13), (0.8512, 0.002932, 10.94), (0.5868, 0.002932, 10.8), (0.2999, 0.002932, 10.71), (1.473, -0.2897, 11.92), (1.387, -0.2727, 11.63), (1.249, -0.2452, 11.37), (1.062, -0.208, 11.13), (0.8349, -0.1628, 10.94), (0.5756, -0.1112, 10.8), (0.2942, -0.05528, 10.71), (1.387, -0.5711, 11.92), (1.307, -0.5378, 11.63), (1.176, -0.4837, 11.37), (1.001, -0.4109, 11.13), (0.7866, -0.3222, 10.94), (0.5423, -0.221, 10.8), (0.2772, -0.1112, 10.71), (1.249, -0.8304, 11.92), (1.176, -0.7821, 11.63), (1.059, -0.7036, 11.37), (0.9008, -0.5979, 11.13), (0.7081, -0.4691, 10.94), (0.4882, -0.3222, 10.8), (0.2497, -0.1628, 10.71), (1.062, -1.058, 11.92), (1.001, -0.9962, 11.63), (0.9008, -0.8963, 11.37), (0.7663, -0.7618, 11.13), (0.6024, -0.5979, 10.94), (0.4154, -0.4109, 10.8), (0.2125, -0.208, 10.71), (0.8349, -1.244, 11.92), (0.7866, -1.172, 11.63), (0.7081, -1.054, 11.37), (0.6024, -0.8963, 11.13), (0.4736, -0.7036, 10.94), (0.3267, -0.4837, 10.8), (0.1673, -0.2452, 10.71), (0.5756, -1.383, 11.92), (0.5423, -1.302, 11.63), (0.4882, -1.172, 11.37), (0.4154, -0.9962, 11.13), (0.3267, -0.7821, 10.94), (0.2255, -0.5378, 10.8), (0.1157, -0.2727, 10.71), (0.2942, -1.468, 11.92), (0.2772, -1.383, 11.63), (0.2497, -1.244, 11.37), (0.2125, -1.058, 11.13), (0.1673, -0.8304, 10.94), (0.1157, -0.5711, 10.8), (0.05978, -0.2897, 10.71), (0.001567, -1.497, 11.92), (0.001567, -1.41, 11.63), (0.001567, -1.269, 11.37), (0.001567, -1.079, 11.13), (0.001567, -0.8467, 10.94), (0.001567, -0.5823, 10.8), (0.001567, -0.2954, 10.71), (-0.2911, -1.468, 11.92), (-0.2741, -1.383, 11.63), (-0.2465, -1.244, 11.37), (-0.2094, -1.058, 11.13), (-0.1642, -0.8304, 10.94), (-0.1126, -0.5711, 10.8), (-0.05664, -0.2897, 10.71), (-0.5725, -1.383, 11.92), (-0.5392, -1.302, 11.63), (-0.4851, -1.172, 11.37), (-0.4123, -0.9962, 11.13), (-0.3236, -0.7821, 10.94), (-0.2224, -0.5378, 10.8), (-0.1126, -0.2727, 10.71), (-0.8318, -1.244, 11.92), (-0.7834, -1.172, 11.63), (-0.7049, -1.054, 11.37), (-0.5992, -0.8963, 11.13), (-0.4705, -0.7036, 10.94), (-0.3236, -0.4837, 10.8), (-0.1642, -0.2452, 10.71), (-1.059, -1.058, 11.92), (-0.9976, -0.9962, 11.63), (-0.8976, -0.8963, 11.37), (-0.7631, -0.7618, 11.13), (-0.5992, -0.5979, 10.94), (-0.4123, -0.4109, 10.8), (-0.2094, -0.208, 10.71), (-1.246, -0.8304, 11.92), (-1.173, -0.7821, 11.63), (-1.056, -0.7036, 11.37), (-0.8976, -0.5979, 11.13), (-0.7049, -0.4691, 10.94), (-0.4851, -0.3222, 10.8), (-0.2465, -0.1628, 10.71), (-1.384, -0.5711, 11.92), (-1.304, -0.5378, 11.63), (-1.173, -0.4837, 11.37), (-0.9976, -0.4109, 11.13), (-0.7834, -0.3222, 10.94), (-0.5392, -0.221, 10.8), (-0.2741, -0.1112, 10.71), (-1.47, -0.2897, 11.92), (-1.384, -0.2727, 11.63), (-1.246, -0.2452, 11.37), (-1.059, -0.208, 11.13), (-0.8318, -0.1628, 10.94), (-0.5725, -0.1112, 10.8), (-0.2911, -0.05528, 10.71), (-1.498, 0.002932, 11.92), (-1.411, 0.002932, 11.63), (-1.27, 0.002932, 11.37), (-1.08, 0.002932, 11.13), (-0.8481, 0.002932, 10.94), (-0.5837, 0.002932, 10.8), (-0.2968, 0.002932, 10.71), (-1.47, 0.2956, 11.92), (-1.384, 0.2786, 11.63), (-1.246, 0.251, 11.37), (-1.059, 0.2139, 11.13), (-0.8318, 0.1687, 10.94), (-0.5725, 0.1171, 10.8), (-0.2911, 0.06114, 10.71), (-1.384, 0.577, 11.92), (-1.304, 0.5437, 11.63), (-1.173, 0.4896, 11.37), (-0.9976, 0.4168, 11.13), (-0.7834, 0.3281, 10.94), (-0.5392, 0.2269, 10.8), (-0.2741, 0.1171, 10.71), (-1.246, 0.8363, 11.92), (-1.173, 0.7879, 11.63), (-1.056, 0.7094, 11.37), (-0.8976, 0.6037, 11.13), (-0.7049, 0.475, 10.94), (-0.4851, 0.3281, 10.8), (-0.2465, 0.1687, 10.71), (-1.059, 1.064, 11.92), (-0.9976, 1.002, 11.63), (-0.8976, 0.9021, 11.37), (-0.7631, 0.7676, 11.13), (-0.5992, 0.6037, 10.94), (-0.4123, 0.4168, 10.8), (-0.2094, 0.2139, 10.71), (-0.8318, 1.25, 11.92), (-0.7834, 1.178, 11.63), (-0.7049, 1.06, 11.37), (-0.5992, 0.9021, 11.13), (-0.4705, 0.7094, 10.94), (-0.3236, 0.4896, 10.8), (-0.1642, 0.251, 10.71), (-0.5725, 1.389, 11.92), (-0.5392, 1.308, 11.63), (-0.4851, 1.178, 11.37), (-0.4123, 1.002, 11.13), (-0.3236, 0.7879, 10.94), (-0.2224, 0.5437, 10.8), (-0.1126, 0.2786, 10.71), (-0.2911, 1.474, 11.92), (-0.2741, 1.389, 11.63), (-0.2465, 1.25, 11.37), (-0.2094, 1.064, 11.13), (-0.1642, 0.8363, 10.94), (-0.1126, 0.577, 10.8), (-0.05664, 0.2956, 10.71), (0.001567, 1.503, 11.92), (0.001567, 1.416, 11.63), (0.001567, 0.5882, 10.8), (0.001567, 0.3013, 10.71), (0.001567, 1.198, 11.42), (0.001567, 1.019, 11.2), (0.001567, 0.8012, 11.02), (0.2771, 1.388, 11.95), (0.2607, 1.306, 11.67), (0.2347, 1.175, 11.42), (0.1998, 0.9997, 11.2), (0.1573, 0.7859, 11.02), (0.1088, 0.542, 10.89), (0.05699, 0.2816, 10.8), (0.542, 1.308, 11.95), (0.5098, 1.23, 11.67), (0.4589, 1.107, 11.42), (0.3905, 0.9419, 11.2), (0.3071, 0.7405, 11.02), (0.2119, 0.5108, 10.89), (0.1103, 0.2654, 10.8), (0.7861, 1.177, 11.95), (0.7394, 1.107, 11.67), (0.6656, 0.9967, 11.42), (0.5662, 0.8479, 11.2), (0.4451, 0.6667, 11.02), (0.307, 0.46, 10.89), (0.1594, 0.2391, 10.8), (1.0, 1.002, 11.95), (0.9407, 0.942, 11.67), (0.8467, 0.848, 11.42), (0.7202, 0.7215, 11.2), (0.5661, 0.5674, 11.02), (0.3902, 0.3916, 10.89), (0.2024, 0.2038, 10.8), (1.176, 0.7875, 11.95), (1.106, 0.7408, 11.67), (0.9953, 0.6669, 11.42), (0.8466, 0.5675, 11.2), (0.6653, 0.4465, 11.02), (0.4586, 0.3083, 10.89), (0.2378, 0.1608, 10.8), (1.306, 0.5434, 11.95), (1.229, 0.5112, 11.67), (1.106, 0.4603, 11.42), (0.9405, 0.3918, 11.2), (0.7391, 0.3084, 11.02), (0.5094, 0.2133, 10.89), (0.264, 0.1116, 10.8), (1.387, 0.2784, 11.95), (1.304, 0.262, 11.67), (1.174, 0.2361, 11.42), (0.9983, 0.2012, 11.2), (0.7845, 0.1587, 11.02), (0.5407, 0.1102, 10.89), (0.2802, 0.05835, 10.8), (1.414, 0.002932, 11.95), (1.33, 0.002932, 11.67), (1.197, 0.002932, 11.42), (1.018, 0.002932, 11.2), (0.7999, 0.002932, 11.02), (0.5512, 0.002932, 10.89), (0.2857, 0.002932, 10.8), (1.387, -0.2726, 11.95), (1.304, -0.2562, 11.67), (1.174, -0.2302, 11.42), (0.9983, -0.1953, 11.2), (0.7845, -0.1528, 11.02), (0.5407, -0.1043, 10.89), (0.2802, -0.05249, 10.8), (1.306, -0.5375, 11.95), (1.229, -0.5053, 11.67), (1.106, -0.4544, 11.42), (0.9405, -0.386, 11.2), (0.7391, -0.3026, 11.02), (0.5094, -0.2074, 10.89), (0.264, -0.1058, 10.8), (1.176, -0.7816, 11.95), (1.106, -0.7349, 11.67), (0.9953, -0.6611, 11.42), (0.8466, -0.5617, 11.2), (0.6653, -0.4406, 11.02), (0.4586, -0.3025, 10.89), (0.2378, -0.1549, 10.8), (1.0, -0.9956, 11.95), (0.9407, -0.9362, 11.67), (0.8467, -0.8422, 11.42), (0.7202, -0.7157, 11.2), (0.5661, -0.5616, 11.02), (0.3902, -0.3857, 10.89), (0.2024, -0.1979, 10.8), (0.7861, -1.171, 11.95), (0.7394, -1.101, 11.67), (0.6656, -0.9908, 11.42), (0.5662, -0.8421, 11.2), (0.4451, -0.6608, 11.02), (0.307, -0.4541, 10.89), (0.1594, -0.2333, 10.8), (0.542, -1.302, 11.95), (0.5098, -1.224, 11.67), (0.4589, -1.101, 11.42), (0.3905, -0.936, 11.2), (0.3071, -0.7346, 11.02), (0.2119, -0.5049, 10.89), (0.1103, -0.2595, 10.8), (0.2771, -1.382, 11.95), (0.2607, -1.3, 11.67), (0.2347, -1.169, 11.42), (0.1998, -0.9938, 11.2), (0.1573, -0.78, 11.02), (0.1088, -0.5362, 10.89), (0.05699, -0.2757, 10.8), (0.001567, -1.409, 11.95), (0.001567, -1.325, 11.67), (0.001567, -1.192, 11.42), (0.001567, -1.013, 11.2), (0.001567, -0.7954, 11.02), (0.001567, -0.5467, 10.89), (0.001567, -0.2812, 10.8), (-0.2739, -1.382, 11.95), (-0.2575, -1.3, 11.67), (-0.2316, -1.169, 11.42), (-0.1967, -0.9938, 11.2), (-0.1542, -0.78, 11.02), (-0.1057, -0.5362, 10.89), (-0.05386, -0.2757, 10.8), (-0.5389, -1.302, 11.95), (-0.5067, -1.224, 11.67), (-0.4558, -1.101, 11.42), (-0.3873, -0.936, 11.2), (-0.3039, -0.7346, 11.02), (-0.2088, -0.5049, 10.89), (-0.1071, -0.2595, 10.8), (-0.783, -1.171, 11.95), (-0.7363, -1.101, 11.67), (-0.6624, -0.9908, 11.42), (-0.563, -0.8421, 11.2), (-0.442, -0.6608, 11.02), (-0.3038, -0.4541, 10.89), (-0.1563, -0.2333, 10.8), (-0.997, -0.9956, 11.95), (-0.9376, -0.9362, 11.67), (-0.8435, -0.8422, 11.42), (-0.717, -0.7157, 11.2), (-0.5629, -0.5616, 11.02), (-0.3871, -0.3857, 10.89), (-0.1993, -0.1979, 10.8), (-1.173, -0.7816, 11.95), (-1.103, -0.7349, 11.67), (-0.9922, -0.6611, 11.42), (-0.8434, -0.5617, 11.2), (-0.6622, -0.4406, 11.02), (-0.4555, -0.3025, 10.89), (-0.2346, -0.1549, 10.8), (-1.303, -0.5375, 11.95), (-1.225, -0.5053, 11.67), (-1.103, -0.4544, 11.42), (-0.9374, -0.386, 11.2), (-0.736, -0.3026, 11.02), (-0.5063, -0.2074, 10.89), (-0.2609, -0.1058, 10.8), (-1.383, -0.2726, 11.95), (-1.301, -0.2562, 11.67), (-1.171, -0.2302, 11.42), (-0.9952, -0.1953, 11.2), (-0.7814, -0.1528, 11.02), (-0.5376, -0.1043, 10.89), (-0.2771, -0.05249, 10.8), (-1.411, 0.002932, 11.95), (-1.327, 0.002932, 11.67), (-1.194, 0.002932, 11.42), (-1.015, 0.002932, 11.2), (-0.7967, 0.002932, 11.02), (-0.5481, 0.002932, 10.89), (-0.2825, 0.002932, 10.8), (-1.383, 0.2784, 11.95), (-1.301, 0.262, 11.67), (-1.171, 0.2361, 11.42), (-0.9952, 0.2012, 11.2), (-0.7814, 0.1587, 11.02), (-0.5376, 0.1102, 10.89), (-0.2771, 0.05835, 10.8), (-1.303, 0.5434, 11.95), (-1.225, 0.5112, 11.67), (-1.103, 0.4603, 11.42), (-0.9374, 0.3918, 11.2), (-0.736, 0.3084, 11.02), (-0.5063, 0.2133, 10.89), (-0.2609, 0.1116, 10.8), (-1.173, 0.7875, 11.95), (-1.103, 0.7408, 11.67), (-0.9922, 0.6669, 11.42), (-0.8434, 0.5675, 11.2), (-0.6622, 0.4465, 11.02), (-0.4555, 0.3083, 10.89), (-0.2346, 0.1608, 10.8), (-0.997, 1.002, 11.95), (-0.9375, 0.942, 11.67), (-0.8435, 0.848, 11.42), (-0.7171, 0.7215, 11.2), (-0.5629, 0.5674, 11.02), (-0.3871, 0.3916, 10.89), (-0.1993, 0.2038, 10.8), (-0.783, 1.177, 11.95), (-0.7363, 1.107, 11.67), (-0.6624, 0.9967, 11.42), (-0.563, 0.8479, 11.2), (-0.442, 0.6667, 11.02), (-0.3038, 0.46, 10.89), (-0.1563, 0.2391, 10.8), (-0.5389, 1.308, 11.95), (-0.5067, 1.23, 11.67), (-0.4558, 1.107, 11.42), (-0.3873, 0.9419, 11.2), (-0.3039, 0.7405, 11.02), (-0.2088, 0.5108, 10.89), (-0.1071, 0.2654, 10.8), (-0.2739, 1.388, 11.95), (-0.2575, 1.306, 11.67), (-0.2316, 1.175, 11.42), (-0.1967, 0.9997, 11.2), (-0.1542, 0.7859, 11.02), (-0.1057, 0.542, 10.89), (-0.05386, 0.2816, 10.8), (0.001567, 1.415, 11.95), (0.001567, 1.331, 11.67), (0.001567, 0.5526, 10.89), (0.001567, 0.287, 10.8), (-0.7021, -1.314, 11.92)], [], [(221, 220, 3, 4), (0, 221, 4, 5), (1, 0, 5, 6), (2, 1, 6, 7), (222, 2, 7, 8), (223, 222, 8, 9), (4, 3, 10, 11), (5, 4, 11, 12), (6, 5, 12, 13), (7, 6, 13, 14), (8, 7, 14, 15), (9, 8, 15, 16), (14, 13, 20, 21), (15, 14, 21, 22), (16, 15, 22, 23), (11, 10, 17, 18), (12, 11, 18, 19), (13, 12, 19, 20), (18, 17, 24, 25), (19, 18, 25, 26), (20, 19, 26, 27), (21, 20, 27, 28), (22, 21, 28, 29), (23, 22, 29, 30), (28, 27, 34, 35), (29, 28, 35, 36), (30, 29, 36, 37), (25, 24, 31, 32), (26, 25, 32, 33), (27, 26, 33, 34), (32, 31, 38, 39), (33, 32, 39, 40), (34, 33, 40, 41), (35, 34, 41, 42), (36, 35, 42, 43), (37, 36, 43, 44), (43, 42, 49, 50), (44, 43, 50, 51), (39, 38, 45, 46), (40, 39, 46, 47), (41, 40, 47, 48), (42, 41, 48, 49), (46, 45, 52, 53), (47, 46, 53, 54), (48, 47, 54, 55), (49, 48, 55, 56), (50, 49, 56, 57), (51, 50, 57, 58), (57, 56, 63, 64), (58, 57, 64, 65), (53, 52, 59, 60), (54, 53, 60, 61), (55, 54, 61, 62), (56, 55, 62, 63), (61, 60, 67, 68), (62, 61, 68, 69), (63, 62, 69, 70), (64, 63, 70, 71), (65, 64, 71, 72), (60, 59, 66, 67), (72, 71, 78, 79), (67, 66, 73, 74), (68, 67, 74, 75), (69, 68, 75, 76), (70, 69, 76, 77), (71, 70, 77, 78), (76, 75, 82, 83), (77, 76, 83, 84), (78, 77, 84, 85), (79, 78, 85, 86), (74, 73, 80, 81), (75, 74, 81, 82), (81, 80, 87, 88), (82, 81, 88, 89), (83, 82, 89, 90), (84, 83, 90, 91), (85, 84, 91, 92), (86, 85, 92, 93), (90, 89, 96, 97), (91, 90, 97, 98), (92, 91, 98, 99), (93, 92, 99, 100), (88, 87, 94, 95), (89, 88, 95, 96), (95, 94, 101, 102), (96, 95, 102, 103), (97, 96, 103, 104), (98, 97, 104, 105), (99, 98, 105, 106), (100, 99, 106, 107), (105, 104, 111, 112), (106, 105, 112, 113), (107, 106, 113, 114), (102, 101, 108, 109), (103, 102, 109, 110), (104, 103, 110, 111), (109, 108, 115, 116), (110, 109, 116, 117), (111, 110, 117, 118), (112, 111, 118, 119), (113, 112, 119, 120), (114, 113, 120, 121), (119, 118, 125, 126), (120, 119, 126, 127), (121, 120, 127, 128), (116, 115, 122, 123), (117, 116, 123, 124), (118, 117, 124, 125), (123, 122, 448, 129, 130), (124, 123, 130, 131), (125, 124, 131, 132), (126, 125, 132, 133), (127, 126, 133, 134), (128, 127, 134, 135), (134, 133, 140, 141), (135, 134, 141, 142), (130, 129, 136, 137), (131, 130, 137, 138), (132, 131, 138, 139), (133, 132, 139, 140), (138, 137, 144, 145), (139, 138, 145, 146), (140, 139, 146, 147), (141, 140, 147, 148), (142, 141, 148, 149), (137, 136, 143, 144), (149, 148, 155, 156), (144, 143, 150, 151), (145, 144, 151, 152), (146, 145, 152, 153), (147, 146, 153, 154), (148, 147, 154, 155), (152, 151, 158, 159), (153, 152, 159, 160), (154, 153, 160, 161), (155, 154, 161, 162), (156, 155, 162, 163), (151, 150, 157, 158), (163, 162, 169, 170), (158, 157, 164, 165), (159, 158, 165, 166), (160, 159, 166, 167), (161, 160, 167, 168), (162, 161, 168, 169), (167, 166, 173, 174), (168, 167, 174, 175), (169, 168, 175, 176), (170, 169, 176, 177), (165, 164, 171, 172), (166, 165, 172, 173), (172, 171, 178, 179), (173, 172, 179, 180), (174, 173, 180, 181), (175, 174, 181, 182), (176, 175, 182, 183), (177, 176, 183, 184), (181, 180, 187, 188), (182, 181, 188, 189), (183, 182, 189, 190), (184, 183, 190, 191), (179, 178, 185, 186), (180, 179, 186, 187), (186, 185, 192, 193), (187, 186, 193, 194), (188, 187, 194, 195), (189, 188, 195, 196), (190, 189, 196, 197), (191, 190, 197, 198), (196, 195, 202, 203), (197, 196, 203, 204), (198, 197, 204, 205), (193, 192, 199, 200), (194, 193, 200, 201), (195, 194, 201, 202), (200, 199, 206, 207), (201, 200, 207, 208), (202, 201, 208, 209), (203, 202, 209, 210), (204, 203, 210, 211), (205, 204, 211, 212), (211, 210, 217, 218), (212, 211, 218, 219), (207, 206, 213, 214), (208, 207, 214, 215), (209, 208, 215, 216), (210, 209, 216, 217), (214, 213, 220, 221), (215, 214, 221, 0), (216, 215, 0, 1), (217, 216, 1, 2), (218, 217, 2, 222), (219, 218, 222, 223), (16, 23, 30, 37, 44, 51, 58, 65, 72, 79, 86, 93, 100, 107, 114, 121, 128, 135, 142, 149, 156, 163, 170, 177, 184, 191, 198, 205, 212, 219, 223, 9), (445, 228, 227, 444), (224, 229, 228, 445), (225, 230, 229, 224), (226, 231, 230, 225), (446, 232, 231, 226), (447, 233, 232, 446), (228, 235, 234, 227), (229, 236, 235, 228), (230, 237, 236, 229), (231, 238, 237, 230), (232, 239, 238, 231), (233, 240, 239, 232), (238, 245, 244, 237), (239, 246, 245, 238), (240, 247, 246, 239), (235, 242, 241, 234), (236, 243, 242, 235), (237, 244, 243, 236), (242, 249, 248, 241), (243, 250, 249, 242), (244, 251, 250, 243), (245, 252, 251, 244), (246, 253, 252, 245), (247, 254, 253, 246), (252, 259, 258, 251), (253, 260, 259, 252), (254, 261, 260, 253), (249, 256, 255, 248), (250, 257, 256, 249), (251, 258, 257, 250), (256, 263, 262, 255), (257, 264, 263, 256), (258, 265, 264, 257), (259, 266, 265, 258), (260, 267, 266, 259), (261, 268, 267, 260), (267, 274, 273, 266), (268, 275, 274, 267), (263, 270, 269, 262), (264, 271, 270, 263), (265, 272, 271, 264), (266, 273, 272, 265), (270, 277, 276, 269), (271, 278, 277, 270), (272, 279, 278, 271), (273, 280, 279, 272), (274, 281, 280, 273), (275, 282, 281, 274), (281, 288, 287, 280), (282, 289, 288, 281), (277, 284, 283, 276), (278, 285, 284, 277), (279, 286, 285, 278), (280, 287, 286, 279), (285, 292, 291, 284), (286, 293, 292, 285), (287, 294, 293, 286), (288, 295, 294, 287), (289, 296, 295, 288), (284, 291, 290, 283), (296, 303, 302, 295), (291, 298, 297, 290), (292, 299, 298, 291), (293, 300, 299, 292), (294, 301, 300, 293), (295, 302, 301, 294), (300, 307, 306, 299), (301, 308, 307, 300), (302, 309, 308, 301), (303, 310, 309, 302), (298, 305, 304, 297), (299, 306, 305, 298), (305, 312, 311, 304), (306, 313, 312, 305), (307, 314, 313, 306), (308, 315, 314, 307), (309, 316, 315, 308), (310, 317, 316, 309), (314, 321, 320, 313), (315, 322, 321, 314), (316, 323, 322, 315), (317, 324, 323, 316), (312, 319, 318, 311), (313, 320, 319, 312), (319, 326, 325, 318), (320, 327, 326, 319), (321, 328, 327, 320), (322, 329, 328, 321), (323, 330, 329, 322), (324, 331, 330, 323), (329, 336, 335, 328), (330, 337, 336, 329), (331, 338, 337, 330), (326, 333, 332, 325), (327, 334, 333, 326), (328, 335, 334, 327), (333, 340, 339, 332), (334, 341, 340, 333), (335, 342, 341, 334), (336, 343, 342, 335), (337, 344, 343, 336), (338, 345, 344, 337), (343, 350, 349, 342), (344, 351, 350, 343), (345, 352, 351, 344), (340, 347, 346, 339), (341, 348, 347, 340), (342, 349, 348, 341), (347, 354, 353, 346), (348, 355, 354, 347), (349, 356, 355, 348), (350, 357, 356, 349), (351, 358, 357, 350), (352, 359, 358, 351), (358, 365, 364, 357), (359, 366, 365, 358), (354, 361, 360, 353), (355, 362, 361, 354), (356, 363, 362, 355), (357, 364, 363, 356), (362, 369, 368, 361), (363, 370, 369, 362), (364, 371, 370, 363), (365, 372, 371, 364), (366, 373, 372, 365), (361, 368, 367, 360), (373, 380, 379, 372), (368, 375, 374, 367), (369, 376, 375, 368), (370, 377, 376, 369), (371, 378, 377, 370), (372, 379, 378, 371), (376, 383, 382, 375), (377, 384, 383, 376), (378, 385, 384, 377), (379, 386, 385, 378), (380, 387, 386, 379), (375, 382, 381, 374), (387, 394, 393, 386), (382, 389, 388, 381), (383, 390, 389, 382), (384, 391, 390, 383), (385, 392, 391, 384), (386, 393, 392, 385), (391, 398, 397, 390), (392, 399, 398, 391), (393, 400, 399, 392), (394, 401, 400, 393), (389, 396, 395, 388), (390, 397, 396, 389), (396, 403, 402, 395), (397, 404, 403, 396), (398, 405, 404, 397), (399, 406, 405, 398), (400, 407, 406, 399), (401, 408, 407, 400), (405, 412, 411, 404), (406, 413, 412, 405), (407, 414, 413, 406), (408, 415, 414, 407), (403, 410, 409, 402), (404, 411, 410, 403), (410, 417, 416, 409), (411, 418, 417, 410), (412, 419, 418, 411), (413, 420, 419, 412), (414, 421, 420, 413), (415, 422, 421, 414), (420, 427, 426, 419), (421, 428, 427, 420), (422, 429, 428, 421), (417, 424, 423, 416), (418, 425, 424, 417), (419, 426, 425, 418), (424, 431, 430, 423), (425, 432, 431, 424), (426, 433, 432, 425), (427, 434, 433, 426), (428, 435, 434, 427), (429, 436, 435, 428), (435, 442, 441, 434), (436, 443, 442, 435), (431, 438, 437, 430), (432, 439, 438, 431), (433, 440, 439, 432), (434, 441, 440, 433), (438, 445, 444, 437), (439, 224, 445, 438), (440, 225, 224, 439), (441, 226, 225, 440), (442, 446, 226, 441), (443, 447, 446, 442), (240, 233, 447, 443, 436, 429, 422, 415, 408, 401, 394, 387, 380, 373, 366, 359, 352, 345, 338, 331, 324, 317, 310, 303, 296, 289, 282, 275, 268, 261, 254, 247), (10, 3, 227, 234), (17, 10, 234, 241), (24, 17, 241, 248), (31, 24, 248, 255), (38, 31, 255, 262), (45, 38, 262, 269), (52, 45, 269, 276), (59, 52, 276, 283), (66, 59, 283, 290), (73, 66, 290, 297), (80, 73, 297, 304), (87, 80, 304, 311), (94, 87, 311, 318), (101, 94, 318, 325), (108, 101, 325, 332), (115, 108, 332, 339), (122, 115, 339, 346), (129, 448, 122, 346, 353), (136, 129, 353, 360), (143, 136, 360, 367), (150, 143, 367, 374), (157, 150, 374, 381), (164, 157, 381, 388), (171, 164, 388, 395), (178, 171, 395, 402), (185, 178, 402, 409), (192, 185, 409, 416), (199, 192, 416, 423), (206, 199, 423, 430), (213, 206, 430, 437), (220, 213, 437, 444), (3, 220, 444, 227)])
me_sphere.polygons.foreach_set('use_smooth', [True] * 418)
_uv = me_sphere.uv_layers.new(name='UVMap')
_uv.uv.foreach_set('vector', [0.4977, 0.7473, 0.4594, 0.7155, 0.4824, 0.6809, 0.5261, 0.7046, 0.9116, 0.6075, 0.9486, 0.6276, 0.9258, 0.6617, 0.8934, 0.6348, 0.8785, 0.5896, 0.9116, 0.6075, 0.8934, 0.6348, 0.8644, 0.6108, 0.848, 0.5733, 0.8785, 0.5896, 0.8644, 0.6108, 0.8377, 0.5888, 0.8193, 0.558, 0.848, 0.5733, 0.8377, 0.5888, 0.8126, 0.5682, 0.7916, 0.5434, 0.8193, 0.558, 0.8126, 0.5682, 0.7883, 0.5484, 0.5261, 0.7046, 0.4824, 0.6809, 0.4982, 0.6425, 0.5458, 0.6572, 0.8934, 0.6348, 0.9258, 0.6617, 0.8969, 0.6906, 0.8703, 0.658, 0.8644, 0.6108, 0.8934, 0.6348, 0.8703, 0.658, 0.8466, 0.6287, 0.8377, 0.5888, 0.8644, 0.6108, 0.8466, 0.6287, 0.8247, 0.602, 0.8126, 0.5682, 0.8377, 0.5888, 0.8247, 0.602, 0.804, 0.5769, 0.7883, 0.5484, 0.8126, 0.5682, 0.804, 0.5769, 0.784, 0.5527, 0.8247, 0.602, 0.8466, 0.6287, 0.8255, 0.6429, 0.8093, 0.6124, 0.804, 0.5769, 0.8247, 0.602, 0.8093, 0.6124, 0.7939, 0.5837, 0.784, 0.5527, 0.804, 0.5769, 0.7939, 0.5837, 0.779, 0.5562, 0.5458, 0.6572, 0.4982, 0.6425, 0.5063, 0.6017, 0.5559, 0.6069, 0.8703, 0.658, 0.8969, 0.6906, 0.8628, 0.7134, 0.8431, 0.6762, 0.8466, 0.6287, 0.8703, 0.658, 0.8431, 0.6762, 0.8255, 0.6429, 0.5559, 0.6069, 0.5063, 0.6017, 0.5062, 0.5602, 0.5559, 0.5555, 0.8431, 0.6762, 0.8628, 0.7134, 0.8249, 0.7291, 0.8129, 0.6888, 0.8255, 0.6429, 0.8431, 0.6762, 0.8129, 0.6888, 0.8021, 0.6527, 0.8093, 0.6124, 0.8255, 0.6429, 0.8021, 0.6527, 0.7922, 0.6196, 0.7939, 0.5837, 0.8093, 0.6124, 0.7922, 0.6196, 0.7827, 0.5884, 0.779, 0.5562, 0.7939, 0.5837, 0.7827, 0.5884, 0.7734, 0.5585, 0.7922, 0.6196, 0.8021, 0.6527, 0.7773, 0.6577, 0.774, 0.6233, 0.7827, 0.5884, 0.7922, 0.6196, 0.774, 0.6233, 0.7707, 0.5909, 0.7734, 0.5585, 0.7827, 0.5884, 0.7707, 0.5909, 0.7675, 0.5597, 0.5559, 0.5555, 0.5062, 0.5602, 0.498, 0.5195, 0.5459, 0.5052, 0.8129, 0.6888, 0.8249, 0.7291, 0.7847, 0.7371, 0.7808, 0.6952, 0.8021, 0.6527, 0.8129, 0.6888, 0.7808, 0.6952, 0.7773, 0.6577, 0.5459, 0.5052, 0.498, 0.5195, 0.4818, 0.481, 0.5261, 0.4576, 0.7808, 0.6952, 0.7847, 0.7371, 0.7437, 0.7371, 0.748, 0.6952, 0.7773, 0.6577, 0.7808, 0.6952, 0.748, 0.6952, 0.7519, 0.6578, 0.774, 0.6233, 0.7773, 0.6577, 0.7519, 0.6578, 0.7554, 0.6234, 0.7707, 0.5909, 0.774, 0.6233, 0.7554, 0.6234, 0.7585, 0.591, 0.7675, 0.5597, 0.7707, 0.5909, 0.7585, 0.591, 0.7614, 0.5598, 0.7585, 0.591, 0.7554, 0.6234, 0.7371, 0.6198, 0.7465, 0.5887, 0.7614, 0.5598, 0.7585, 0.591, 0.7465, 0.5887, 0.7555, 0.5587, 0.5261, 0.4576, 0.4818, 0.481, 0.4584, 0.4464, 0.4974, 0.4148, 0.748, 0.6952, 0.7437, 0.7371, 0.7035, 0.7291, 0.7159, 0.6889, 0.7519, 0.6578, 0.748, 0.6952, 0.7159, 0.6889, 0.727, 0.6529, 0.7554, 0.6234, 0.7519, 0.6578, 0.727, 0.6529, 0.7371, 0.6198, 0.4974, 0.4148, 0.4584, 0.4464, 0.4286, 0.4171, 0.4607, 0.3782, 0.7159, 0.6889, 0.7035, 0.7291, 0.6656, 0.7134, 0.6857, 0.6764, 0.727, 0.6529, 0.7159, 0.6889, 0.6857, 0.6764, 0.7036, 0.6433, 0.7371, 0.6198, 0.727, 0.6529, 0.7036, 0.6433, 0.7199, 0.6128, 0.7465, 0.5887, 0.7371, 0.6198, 0.7199, 0.6128, 0.7352, 0.5841, 0.7555, 0.5587, 0.7465, 0.5887, 0.7352, 0.5841, 0.7498, 0.5564, 0.7352, 0.5841, 0.7199, 0.6128, 0.7044, 0.6026, 0.725, 0.5774, 0.7498, 0.5564, 0.7352, 0.5841, 0.725, 0.5774, 0.7448, 0.5531, 0.4607, 0.3782, 0.4286, 0.4171, 0.3937, 0.3936, 0.4173, 0.3492, 0.6857, 0.6764, 0.6656, 0.7134, 0.6315, 0.6907, 0.6584, 0.6583, 0.7036, 0.6433, 0.6857, 0.6764, 0.6584, 0.6583, 0.6824, 0.6292, 0.7199, 0.6128, 0.7036, 0.6433, 0.6824, 0.6292, 0.7044, 0.6026, 0.6584, 0.6583, 0.6315, 0.6907, 0.6026, 0.6617, 0.6352, 0.6351, 0.6824, 0.6292, 0.6584, 0.6583, 0.6352, 0.6351, 0.6645, 0.6114, 0.7044, 0.6026, 0.6824, 0.6292, 0.6645, 0.6114, 0.6912, 0.5895, 0.725, 0.5774, 0.7044, 0.6026, 0.6912, 0.5895, 0.7164, 0.5688, 0.7448, 0.5531, 0.725, 0.5774, 0.7164, 0.5688, 0.7405, 0.5488, 0.4173, 0.3492, 0.3937, 0.3936, 0.3546, 0.3783, 0.3688, 0.33, 0.7405, 0.5488, 0.7164, 0.5688, 0.7095, 0.5587, 0.737, 0.5438, 0.3688, 0.33, 0.3546, 0.3783, 0.3134, 0.3709, 0.3178, 0.3209, 0.6352, 0.6351, 0.6026, 0.6617, 0.5798, 0.6276, 0.617, 0.6079, 0.6645, 0.6114, 0.6352, 0.6351, 0.617, 0.6079, 0.6503, 0.5903, 0.6912, 0.5895, 0.6645, 0.6114, 0.6503, 0.5903, 0.6808, 0.5741, 0.7164, 0.5688, 0.6912, 0.5895, 0.6808, 0.5741, 0.7095, 0.5587, 0.6503, 0.5903, 0.617, 0.6079, 0.6044, 0.5777, 0.6405, 0.5669, 0.6808, 0.5741, 0.6503, 0.5903, 0.6405, 0.5669, 0.6736, 0.557, 0.7095, 0.5587, 0.6808, 0.5741, 0.6736, 0.557, 0.7048, 0.5475, 0.737, 0.5438, 0.7095, 0.5587, 0.7048, 0.5475, 0.7347, 0.5382, 0.3178, 0.3209, 0.3134, 0.3709, 0.2719, 0.3714, 0.2666, 0.3217, 0.617, 0.6079, 0.5798, 0.6276, 0.5641, 0.5897, 0.6044, 0.5777, 0.2666, 0.3217, 0.2719, 0.3714, 0.2312, 0.38, 0.2164, 0.3323, 0.6044, 0.5777, 0.5641, 0.5897, 0.5561, 0.5495, 0.598, 0.5456, 0.6405, 0.5669, 0.6044, 0.5777, 0.598, 0.5456, 0.6355, 0.5421, 0.6736, 0.557, 0.6405, 0.5669, 0.6355, 0.5421, 0.6699, 0.5388, 0.7048, 0.5475, 0.6736, 0.557, 0.6699, 0.5388, 0.7023, 0.5355, 0.7347, 0.5382, 0.7048, 0.5475, 0.7023, 0.5355, 0.7335, 0.5323, 0.6355, 0.5421, 0.598, 0.5456, 0.598, 0.5128, 0.6354, 0.5167, 0.6699, 0.5388, 0.6355, 0.5421, 0.6354, 0.5167, 0.6698, 0.5202, 0.7023, 0.5355, 0.6699, 0.5388, 0.6698, 0.5202, 0.7022, 0.5233, 0.7335, 0.5323, 0.7023, 0.5355, 0.7022, 0.5233, 0.7334, 0.5262, 0.2164, 0.3323, 0.2312, 0.38, 0.193, 0.3965, 0.1692, 0.3526, 0.598, 0.5456, 0.5561, 0.5495, 0.5561, 0.5085, 0.598, 0.5128, 0.1692, 0.3526, 0.193, 0.3965, 0.1587, 0.4202, 0.1267, 0.3817, 0.598, 0.5128, 0.5561, 0.5085, 0.5641, 0.4683, 0.6043, 0.4807, 0.6354, 0.5167, 0.598, 0.5128, 0.6043, 0.4807, 0.6403, 0.4918, 0.6698, 0.5202, 0.6354, 0.5167, 0.6403, 0.4918, 0.6734, 0.5019, 0.7022, 0.5233, 0.6698, 0.5202, 0.6734, 0.5019, 0.7045, 0.5113, 0.7334, 0.5262, 0.7022, 0.5233, 0.7045, 0.5113, 0.7345, 0.5203, 0.6734, 0.5019, 0.6403, 0.4918, 0.6499, 0.4684, 0.6804, 0.4847, 0.7045, 0.5113, 0.6734, 0.5019, 0.6804, 0.4847, 0.7091, 0.5, 0.7345, 0.5203, 0.7045, 0.5113, 0.7091, 0.5, 0.7368, 0.5146, 0.1267, 0.3817, 0.1587, 0.4202, 0.1297, 0.4502, 0.09068, 0.4188, 0.6043, 0.4807, 0.5641, 0.4683, 0.5798, 0.4304, 0.6168, 0.4505, 0.6403, 0.4918, 0.6043, 0.4807, 0.6168, 0.4505, 0.6499, 0.4684, 0.09068, 0.4188, 0.1297, 0.4502, 0.1072, 0.4852, 0.06275, 0.4624, 0.6168, 0.4505, 0.5798, 0.4304, 0.6026, 0.3963, 0.635, 0.4232, 0.6499, 0.4684, 0.6168, 0.4505, 0.635, 0.4232, 0.664, 0.4473, 0.6804, 0.4847, 0.6499, 0.4684, 0.664, 0.4473, 0.6906, 0.4692, 0.7091, 0.5, 0.6804, 0.4847, 0.6906, 0.4692, 0.7158, 0.4898, 0.7368, 0.5146, 0.7091, 0.5, 0.7158, 0.4898, 0.7401, 0.5096, 0.6906, 0.4692, 0.664, 0.4473, 0.6818, 0.4293, 0.7037, 0.456, 0.7158, 0.4898, 0.6906, 0.4692, 0.7037, 0.456, 0.7244, 0.4812, 0.7401, 0.5096, 0.7158, 0.4898, 0.7244, 0.4812, 0.7444, 0.5053, 0.06275, 0.4624, 0.1072, 0.4852, 0.09257, 0.5236, 0.04436, 0.5107, 0.635, 0.4232, 0.6026, 0.3963, 0.6315, 0.3674, 0.6581, 0.4, 0.664, 0.4473, 0.635, 0.4232, 0.6581, 0.4, 0.6818, 0.4293, 0.04436, 0.5107, 0.09257, 0.5236, 0.08808, 0.5444, 0.08501, 0.5654, 0.03756, 0.5614, 0.6581, 0.4, 0.6315, 0.3674, 0.6656, 0.3446, 0.6853, 0.3818, 0.6818, 0.4293, 0.6581, 0.4, 0.6853, 0.3818, 0.7029, 0.4151, 0.7037, 0.456, 0.6818, 0.4293, 0.7029, 0.4151, 0.7191, 0.4457, 0.7244, 0.4812, 0.7037, 0.456, 0.7191, 0.4457, 0.7345, 0.4743, 0.7444, 0.5053, 0.7244, 0.4812, 0.7345, 0.4743, 0.7494, 0.5019, 0.7345, 0.4743, 0.7191, 0.4457, 0.7362, 0.4385, 0.7457, 0.4696, 0.7494, 0.5019, 0.7345, 0.4743, 0.7457, 0.4696, 0.755, 0.4995, 0.03756, 0.5614, 0.08501, 0.5654, 0.0861, 0.6059, 0.03803, 0.611, 0.6853, 0.3818, 0.6656, 0.3446, 0.7035, 0.3289, 0.7155, 0.3692, 0.7029, 0.4151, 0.6853, 0.3818, 0.7155, 0.3692, 0.7263, 0.4053, 0.7191, 0.4457, 0.7029, 0.4151, 0.7263, 0.4053, 0.7362, 0.4385, 0.7155, 0.3692, 0.7035, 0.3289, 0.7437, 0.3209, 0.7476, 0.3628, 0.7263, 0.4053, 0.7155, 0.3692, 0.7476, 0.3628, 0.7511, 0.4003, 0.7362, 0.4385, 0.7263, 0.4053, 0.7511, 0.4003, 0.7544, 0.4347, 0.7457, 0.4696, 0.7362, 0.4385, 0.7544, 0.4347, 0.7577, 0.4671, 0.755, 0.4995, 0.7457, 0.4696, 0.7577, 0.4671, 0.7609, 0.4983, 0.03803, 0.611, 0.0861, 0.6059, 0.09457, 0.6456, 0.04805, 0.6598, 0.7609, 0.4983, 0.7577, 0.4671, 0.7699, 0.467, 0.767, 0.4982, 0.04805, 0.6598, 0.09457, 0.6456, 0.1106, 0.6832, 0.06746, 0.7062, 0.7476, 0.3628, 0.7437, 0.3209, 0.7847, 0.3209, 0.7804, 0.3628, 0.7511, 0.4003, 0.7476, 0.3628, 0.7804, 0.3628, 0.7765, 0.4002, 0.7544, 0.4347, 0.7511, 0.4003, 0.7765, 0.4002, 0.773, 0.4347, 0.7577, 0.4671, 0.7544, 0.4347, 0.773, 0.4347, 0.7699, 0.467, 0.7804, 0.3628, 0.7847, 0.3209, 0.8249, 0.3289, 0.8125, 0.3691, 0.7765, 0.4002, 0.7804, 0.3628, 0.8125, 0.3691, 0.8014, 0.4051, 0.773, 0.4347, 0.7765, 0.4002, 0.8014, 0.4051, 0.7913, 0.4382, 0.7699, 0.467, 0.773, 0.4347, 0.7913, 0.4382, 0.7819, 0.4693, 0.767, 0.4982, 0.7699, 0.467, 0.7819, 0.4693, 0.7729, 0.4994, 0.06746, 0.7062, 0.1106, 0.6832, 0.1337, 0.7171, 0.09557, 0.7481, 0.7729, 0.4994, 0.7819, 0.4693, 0.7932, 0.4739, 0.7786, 0.5016, 0.09557, 0.7481, 0.1337, 0.7171, 0.1629, 0.7459, 0.1314, 0.7838, 0.8125, 0.3691, 0.8249, 0.3289, 0.8628, 0.3446, 0.8427, 0.3816, 0.8014, 0.4051, 0.8125, 0.3691, 0.8427, 0.3816, 0.8248, 0.4148, 0.7913, 0.4382, 0.8014, 0.4051, 0.8248, 0.4148, 0.8085, 0.4452, 0.7819, 0.4693, 0.7913, 0.4382, 0.8085, 0.4452, 0.7932, 0.4739, 0.8248, 0.4148, 0.8427, 0.3816, 0.87, 0.3998, 0.8459, 0.4288, 0.8085, 0.4452, 0.8248, 0.4148, 0.8459, 0.4288, 0.824, 0.4555, 0.7932, 0.4739, 0.8085, 0.4452, 0.824, 0.4555, 0.8034, 0.4806, 0.7786, 0.5016, 0.7932, 0.4739, 0.8034, 0.4806, 0.7836, 0.505, 0.1314, 0.7838, 0.1629, 0.7459, 0.1973, 0.7687, 0.1737, 0.8121, 0.8427, 0.3816, 0.8628, 0.3446, 0.8969, 0.3674, 0.87, 0.3998, 0.1737, 0.8121, 0.1973, 0.7687, 0.2354, 0.7845, 0.2207, 0.8317, 0.87, 0.3998, 0.8969, 0.3674, 0.9258, 0.3964, 0.8932, 0.4229, 0.8459, 0.4288, 0.87, 0.3998, 0.8932, 0.4229, 0.8639, 0.4466, 0.824, 0.4555, 0.8459, 0.4288, 0.8639, 0.4466, 0.8372, 0.4685, 0.8034, 0.4806, 0.824, 0.4555, 0.8372, 0.4685, 0.812, 0.4892, 0.7836, 0.505, 0.8034, 0.4806, 0.812, 0.4892, 0.7879, 0.5092, 0.8639, 0.4466, 0.8932, 0.4229, 0.9114, 0.4501, 0.8781, 0.4677, 0.8372, 0.4685, 0.8639, 0.4466, 0.8781, 0.4677, 0.8476, 0.4839, 0.812, 0.4892, 0.8372, 0.4685, 0.8476, 0.4839, 0.8189, 0.4993, 0.7879, 0.5092, 0.812, 0.4892, 0.8189, 0.4993, 0.7913, 0.5142, 0.2207, 0.8317, 0.2354, 0.7845, 0.2759, 0.7925, 0.2708, 0.8418, 0.8932, 0.4229, 0.9258, 0.3964, 0.9486, 0.4304, 0.9114, 0.4501, 0.2708, 0.8418, 0.2759, 0.7925, 0.3172, 0.7924, 0.3218, 0.8418, 0.9114, 0.4501, 0.9486, 0.4304, 0.9643, 0.4683, 0.924, 0.4803, 0.8781, 0.4677, 0.9114, 0.4501, 0.924, 0.4803, 0.8879, 0.4911, 0.8476, 0.4839, 0.8781, 0.4677, 0.8879, 0.4911, 0.8547, 0.5011, 0.8189, 0.4993, 0.8476, 0.4839, 0.8547, 0.5011, 0.8236, 0.5105, 0.7913, 0.5142, 0.8189, 0.4993, 0.8236, 0.5105, 0.7937, 0.5198, 0.8547, 0.5011, 0.8879, 0.4911, 0.8929, 0.5159, 0.8585, 0.5193, 0.8236, 0.5105, 0.8547, 0.5011, 0.8585, 0.5193, 0.8261, 0.5225, 0.7937, 0.5198, 0.8236, 0.5105, 0.8261, 0.5225, 0.7949, 0.5257, 0.3218, 0.8418, 0.3172, 0.7924, 0.3577, 0.7843, 0.3719, 0.8318, 0.924, 0.4803, 0.9643, 0.4683, 0.9723, 0.5085, 0.9304, 0.5124, 0.8879, 0.4911, 0.924, 0.4803, 0.9304, 0.5124, 0.8929, 0.5159, 0.3719, 0.8318, 0.3577, 0.7843, 0.3959, 0.7682, 0.4191, 0.8122, 0.9304, 0.5124, 0.9723, 0.5085, 0.9723, 0.5495, 0.9304, 0.5452, 0.8929, 0.5159, 0.9304, 0.5124, 0.9304, 0.5452, 0.893, 0.5413, 0.8585, 0.5193, 0.8929, 0.5159, 0.893, 0.5413, 0.8585, 0.5378, 0.8261, 0.5225, 0.8585, 0.5193, 0.8585, 0.5378, 0.8262, 0.5347, 0.7949, 0.5257, 0.8261, 0.5225, 0.8262, 0.5347, 0.795, 0.5318, 0.8262, 0.5347, 0.8585, 0.5378, 0.855, 0.5561, 0.8239, 0.5467, 0.795, 0.5318, 0.8262, 0.5347, 0.8239, 0.5467, 0.7939, 0.5377, 0.4191, 0.8122, 0.3959, 0.7682, 0.4303, 0.745, 0.4616, 0.7836, 0.9304, 0.5452, 0.9723, 0.5495, 0.9643, 0.5897, 0.9241, 0.5773, 0.893, 0.5413, 0.9304, 0.5452, 0.9241, 0.5773, 0.8881, 0.5662, 0.8585, 0.5378, 0.893, 0.5413, 0.8881, 0.5662, 0.855, 0.5561, 0.4616, 0.7836, 0.4303, 0.745, 0.4594, 0.7155, 0.4977, 0.7473, 0.9241, 0.5773, 0.9643, 0.5897, 0.9486, 0.6276, 0.9116, 0.6075, 0.8881, 0.5662, 0.9241, 0.5773, 0.9116, 0.6075, 0.8785, 0.5896, 0.855, 0.5561, 0.8881, 0.5662, 0.8785, 0.5896, 0.848, 0.5733, 0.8239, 0.5467, 0.855, 0.5561, 0.848, 0.5733, 0.8193, 0.558, 0.7939, 0.5377, 0.8239, 0.5467, 0.8193, 0.558, 0.7916, 0.5434, 0.784, 0.5527, 0.779, 0.5562, 0.7734, 0.5585, 0.7675, 0.5597, 0.7614, 0.5598, 0.7555, 0.5587, 0.7498, 0.5564, 0.7448, 0.5531, 0.7405, 0.5488, 0.737, 0.5438, 0.7347, 0.5382, 0.7335, 0.5323, 0.7334, 0.5262, 0.7345, 0.5203, 0.7368, 0.5146, 0.7401, 0.5096, 0.7444, 0.5053, 0.7494, 0.5019, 0.755, 0.4995, 0.7609, 0.4983, 0.767, 0.4982, 0.7729, 0.4994, 0.7786, 0.5016, 0.7836, 0.505, 0.7879, 0.5092, 0.7913, 0.5142, 0.7937, 0.5198, 0.7949, 0.5257, 0.795, 0.5318, 0.7939, 0.5377, 0.7916, 0.5434, 0.7883, 0.5484, 0.4198, 0.6831, 0.4374, 0.6569, 0.4705, 0.6746, 0.4493, 0.7073, 0.3946, 0.6628, 0.4086, 0.6419, 0.4374, 0.6569, 0.4198, 0.6831, 0.3723, 0.6446, 0.3829, 0.6283, 0.4086, 0.6419, 0.3946, 0.6628, 0.3516, 0.6278, 0.3595, 0.616, 0.3829, 0.6283, 0.3723, 0.6446, 0.3323, 0.6122, 0.3375, 0.6045, 0.3595, 0.616, 0.3516, 0.6278, 0.3139, 0.5974, 0.3165, 0.5935, 0.3375, 0.6045, 0.3323, 0.6122, 0.4374, 0.6569, 0.4491, 0.6277, 0.4857, 0.6386, 0.4705, 0.6746, 0.4086, 0.6419, 0.4181, 0.6186, 0.4491, 0.6277, 0.4374, 0.6569, 0.3829, 0.6283, 0.3904, 0.6104, 0.4181, 0.6186, 0.4086, 0.6419, 0.3595, 0.616, 0.3649, 0.6029, 0.3904, 0.6104, 0.3829, 0.6283, 0.3375, 0.6045, 0.341, 0.5958, 0.3649, 0.6029, 0.3595, 0.616, 0.3165, 0.5935, 0.3183, 0.5891, 0.341, 0.5958, 0.3375, 0.6045, 0.3649, 0.6029, 0.3676, 0.5889, 0.394, 0.5913, 0.3904, 0.6104, 0.341, 0.5958, 0.3427, 0.5866, 0.3676, 0.5889, 0.3649, 0.6029, 0.3183, 0.5891, 0.3192, 0.5845, 0.3427, 0.5866, 0.341, 0.5958, 0.4491, 0.6277, 0.4549, 0.5968, 0.4934, 0.6004, 0.4857, 0.6386, 0.4181, 0.6186, 0.4229, 0.594, 0.4549, 0.5968, 0.4491, 0.6277, 0.3904, 0.6104, 0.394, 0.5913, 0.4229, 0.594, 0.4181, 0.6186, 0.4549, 0.5968, 0.4545, 0.5655, 0.4936, 0.5615, 0.4934, 0.6004, 0.4229, 0.594, 0.4228, 0.5688, 0.4545, 0.5655, 0.4549, 0.5968, 0.394, 0.5913, 0.394, 0.5718, 0.4228, 0.5688, 0.4229, 0.594, 0.3676, 0.5889, 0.3676, 0.5746, 0.394, 0.5718, 0.394, 0.5913, 0.3427, 0.5866, 0.3426, 0.5772, 0.3676, 0.5746, 0.3676, 0.5889, 0.3192, 0.5845, 0.3191, 0.5798, 0.3426, 0.5772, 0.3427, 0.5866, 0.3676, 0.5746, 0.3646, 0.5606, 0.3899, 0.5528, 0.394, 0.5718, 0.3426, 0.5772, 0.3408, 0.5681, 0.3646, 0.5606, 0.3676, 0.5746, 0.3191, 0.5798, 0.3182, 0.5752, 0.3408, 0.5681, 0.3426, 0.5772, 0.4545, 0.5655, 0.4485, 0.5347, 0.4856, 0.5234, 0.4936, 0.5615, 0.4228, 0.5688, 0.4177, 0.5441, 0.4485, 0.5347, 0.4545, 0.5655, 0.394, 0.5718, 0.3899, 0.5528, 0.4177, 0.5441, 0.4228, 0.5688, 0.4485, 0.5347, 0.4363, 0.5056, 0.4703, 0.4873, 0.4856, 0.5234, 0.4177, 0.5441, 0.4078, 0.5209, 0.4363, 0.5056, 0.4485, 0.5347, 0.3899, 0.5528, 0.3824, 0.5348, 0.4078, 0.5209, 0.4177, 0.5441, 0.3646, 0.5606, 0.359, 0.5475, 0.3824, 0.5348, 0.3899, 0.5528, 0.3408, 0.5681, 0.3371, 0.5595, 0.359, 0.5475, 0.3646, 0.5606, 0.3182, 0.5752, 0.3163, 0.5708, 0.3371, 0.5595, 0.3408, 0.5681, 0.3371, 0.5595, 0.3319, 0.5517, 0.3509, 0.5357, 0.359, 0.5475, 0.3163, 0.5708, 0.3137, 0.5669, 0.3319, 0.5517, 0.3371, 0.5595, 0.4363, 0.5056, 0.4187, 0.4794, 0.4483, 0.4548, 0.4703, 0.4873, 0.4078, 0.5209, 0.3936, 0.5001, 0.4187, 0.4794, 0.4363, 0.5056, 0.3824, 0.5348, 0.3713, 0.5188, 0.3936, 0.5001, 0.4078, 0.5209, 0.359, 0.5475, 0.3509, 0.5357, 0.3713, 0.5188, 0.3824, 0.5348, 0.4187, 0.4794, 0.3962, 0.4569, 0.4202, 0.4274, 0.4483, 0.4548, 0.3936, 0.5001, 0.3755, 0.4826, 0.3962, 0.4569, 0.4187, 0.4794, 0.3713, 0.5188, 0.3575, 0.5051, 0.3755, 0.4826, 0.3936, 0.5001, 0.3509, 0.5357, 0.3408, 0.5258, 0.3575, 0.5051, 0.3713, 0.5188, 0.3319, 0.5517, 0.3252, 0.5452, 0.3408, 0.5258, 0.3509, 0.5357, 0.3137, 0.5669, 0.3103, 0.5636, 0.3252, 0.5452, 0.3319, 0.5517, 0.3252, 0.5452, 0.3174, 0.54, 0.3289, 0.518, 0.3408, 0.5258, 0.3103, 0.5636, 0.3064, 0.561, 0.3174, 0.54, 0.3252, 0.5452, 0.3962, 0.4569, 0.3694, 0.44, 0.3875, 0.4054, 0.4202, 0.4274, 0.3755, 0.4826, 0.3546, 0.4687, 0.3694, 0.44, 0.3962, 0.4569, 0.3575, 0.5051, 0.3412, 0.4943, 0.3546, 0.4687, 0.3755, 0.4826, 0.3408, 0.5258, 0.3289, 0.518, 0.3412, 0.4943, 0.3575, 0.5051, 0.3546, 0.4687, 0.3313, 0.4592, 0.3402, 0.428, 0.3694, 0.44, 0.3412, 0.4943, 0.3232, 0.4869, 0.3313, 0.4592, 0.3546, 0.4687, 0.3289, 0.518, 0.3158, 0.5126, 0.3232, 0.4869, 0.3412, 0.4943, 0.3174, 0.54, 0.3087, 0.5365, 0.3158, 0.5126, 0.3289, 0.518, 0.3064, 0.561, 0.302, 0.5593, 0.3087, 0.5365, 0.3174, 0.54, 0.3694, 0.44, 0.3402, 0.428, 0.3509, 0.3909, 0.3875, 0.4054, 0.302, 0.5593, 0.2974, 0.5584, 0.2995, 0.5348, 0.3087, 0.5365, 0.3402, 0.428, 0.3091, 0.422, 0.3123, 0.3839, 0.3509, 0.3909, 0.3313, 0.4592, 0.3065, 0.4544, 0.3091, 0.422, 0.3402, 0.428, 0.3232, 0.4869, 0.304, 0.4835, 0.3065, 0.4544, 0.3313, 0.4592, 0.3158, 0.5126, 0.3017, 0.5099, 0.304, 0.4835, 0.3232, 0.4869, 0.3087, 0.5365, 0.2995, 0.5348, 0.3017, 0.5099, 0.3158, 0.5126, 0.304, 0.4835, 0.2845, 0.4836, 0.2812, 0.4546, 0.3065, 0.4544, 0.3017, 0.5099, 0.2874, 0.51, 0.2845, 0.4836, 0.304, 0.4835, 0.2995, 0.5348, 0.2901, 0.5349, 0.2874, 0.51, 0.3017, 0.5099, 0.2974, 0.5584, 0.2927, 0.5584, 0.2901, 0.5349, 0.2995, 0.5348, 0.3091, 0.422, 0.2777, 0.4229, 0.2732, 0.384, 0.3123, 0.3839, 0.3065, 0.4544, 0.2812, 0.4546, 0.2777, 0.4229, 0.3091, 0.422, 0.2777, 0.4229, 0.2469, 0.4293, 0.2352, 0.3924, 0.2732, 0.384, 0.2812, 0.4546, 0.2566, 0.46, 0.2469, 0.4293, 0.2777, 0.4229, 0.2845, 0.4836, 0.2655, 0.4876, 0.2566, 0.46, 0.2812, 0.4546, 0.2874, 0.51, 0.2734, 0.513, 0.2655, 0.4876, 0.2845, 0.4836, 0.2901, 0.5349, 0.281, 0.5368, 0.2734, 0.513, 0.2874, 0.51, 0.2927, 0.5584, 0.2881, 0.5594, 0.281, 0.5368, 0.2901, 0.5349, 0.2655, 0.4876, 0.2475, 0.4952, 0.2335, 0.4701, 0.2566, 0.46, 0.2734, 0.513, 0.2603, 0.5186, 0.2475, 0.4952, 0.2655, 0.4876, 0.281, 0.5368, 0.2724, 0.5405, 0.2603, 0.5186, 0.2734, 0.513, 0.2881, 0.5594, 0.2837, 0.5612, 0.2724, 0.5405, 0.281, 0.5368, 0.2469, 0.4293, 0.218, 0.4417, 0.1993, 0.4079, 0.2352, 0.3924, 0.2566, 0.46, 0.2335, 0.4701, 0.218, 0.4417, 0.2469, 0.4293, 0.218, 0.4417, 0.192, 0.4596, 0.1672, 0.4301, 0.1993, 0.4079, 0.2335, 0.4701, 0.2128, 0.4844, 0.192, 0.4596, 0.218, 0.4417, 0.2475, 0.4952, 0.2316, 0.5064, 0.2128, 0.4844, 0.2335, 0.4701, 0.2603, 0.5186, 0.2486, 0.5267, 0.2316, 0.5064, 0.2475, 0.4952, 0.2724, 0.5405, 0.2646, 0.5457, 0.2486, 0.5267, 0.2603, 0.5186, 0.2837, 0.5612, 0.2798, 0.5639, 0.2646, 0.5457, 0.2724, 0.5405, 0.2486, 0.5267, 0.2387, 0.5369, 0.218, 0.5203, 0.2316, 0.5064, 0.2646, 0.5457, 0.2581, 0.5524, 0.2387, 0.5369, 0.2486, 0.5267, 0.2798, 0.5639, 0.2765, 0.5672, 0.2581, 0.5524, 0.2646, 0.5457, 0.192, 0.4596, 0.17, 0.4822, 0.14, 0.4582, 0.1672, 0.4301, 0.2128, 0.4844, 0.1955, 0.5025, 0.17, 0.4822, 0.192, 0.4596, 0.2316, 0.5064, 0.218, 0.5203, 0.1955, 0.5025, 0.2128, 0.4844, 0.17, 0.4822, 0.153, 0.5087, 0.119, 0.4912, 0.14, 0.4582, 0.1955, 0.5025, 0.1818, 0.5234, 0.153, 0.5087, 0.17, 0.4822, 0.218, 0.5203, 0.2074, 0.5366, 0.1818, 0.5234, 0.1955, 0.5025, 0.2387, 0.5369, 0.2309, 0.5487, 0.2074, 0.5366, 0.218, 0.5203, 0.2581, 0.5524, 0.253, 0.5602, 0.2309, 0.5487, 0.2387, 0.5369, 0.2765, 0.5672, 0.274, 0.5712, 0.253, 0.5602, 0.2581, 0.5524, 0.2309, 0.5487, 0.2256, 0.5619, 0.2001, 0.5546, 0.2074, 0.5366, 0.253, 0.5602, 0.2495, 0.5689, 0.2256, 0.5619, 0.2309, 0.5487, 0.274, 0.5712, 0.2722, 0.5755, 0.2495, 0.5689, 0.253, 0.5602, 0.153, 0.5087, 0.1414, 0.5379, 0.1047, 0.5273, 0.119, 0.4912, 0.1818, 0.5234, 0.1725, 0.5466, 0.1414, 0.5379, 0.153, 0.5087, 0.2074, 0.5366, 0.2001, 0.5546, 0.1725, 0.5466, 0.1818, 0.5234, 0.1414, 0.5379, 0.1357, 0.5689, 0.09798, 0.5662, 0.1047, 0.5273, 0.1725, 0.5466, 0.1678, 0.5713, 0.1357, 0.5689, 0.1414, 0.5379, 0.2001, 0.5546, 0.1967, 0.5737, 0.1678, 0.5713, 0.1725, 0.5466, 0.2256, 0.5619, 0.2229, 0.5759, 0.1967, 0.5737, 0.2001, 0.5546, 0.2495, 0.5689, 0.2478, 0.5781, 0.2229, 0.5759, 0.2256, 0.5619, 0.2722, 0.5755, 0.2713, 0.5801, 0.2478, 0.5781, 0.2495, 0.5689, 0.2478, 0.5781, 0.2479, 0.5874, 0.223, 0.5901, 0.2229, 0.5759, 0.2713, 0.5801, 0.2714, 0.5849, 0.2479, 0.5874, 0.2478, 0.5781, 0.1357, 0.5689, 0.1367, 0.5999, 0.09846, 0.6045, 0.09798, 0.5662, 0.1678, 0.5713, 0.1681, 0.5963, 0.1367, 0.5999, 0.1357, 0.5689, 0.1967, 0.5737, 0.1968, 0.593, 0.1681, 0.5963, 0.1678, 0.5713, 0.2229, 0.5759, 0.223, 0.5901, 0.1968, 0.593, 0.1967, 0.5737, 0.1681, 0.5963, 0.1735, 0.6208, 0.1431, 0.6303, 0.1367, 0.5999, 0.1968, 0.593, 0.2008, 0.6119, 0.1735, 0.6208, 0.1681, 0.5963, 0.223, 0.5901, 0.226, 0.6041, 0.2008, 0.6119, 0.1968, 0.593, 0.2479, 0.5874, 0.2498, 0.5965, 0.226, 0.6041, 0.223, 0.5901, 0.2714, 0.5849, 0.2723, 0.5895, 0.2498, 0.5965, 0.2479, 0.5874, 0.1367, 0.5999, 0.1431, 0.6303, 0.1067, 0.6417, 0.09846, 0.6045, 0.2723, 0.5895, 0.2742, 0.5938, 0.2534, 0.6051, 0.2498, 0.5965, 0.1431, 0.6303, 0.1552, 0.6588, 0.1219, 0.677, 0.1067, 0.6417, 0.1735, 0.6208, 0.1834, 0.6436, 0.1552, 0.6588, 0.1431, 0.6303, 0.2008, 0.6119, 0.2084, 0.6298, 0.1834, 0.6436, 0.1735, 0.6208, 0.226, 0.6041, 0.2316, 0.6171, 0.2084, 0.6298, 0.2008, 0.6119, 0.2498, 0.5965, 0.2534, 0.6051, 0.2316, 0.6171, 0.226, 0.6041, 0.1834, 0.6436, 0.1974, 0.6642, 0.1727, 0.6846, 0.1552, 0.6588, 0.2084, 0.6298, 0.2194, 0.6456, 0.1974, 0.6642, 0.1834, 0.6436, 0.2316, 0.6171, 0.2397, 0.6288, 0.2194, 0.6456, 0.2084, 0.6298, 0.2534, 0.6051, 0.2587, 0.6128, 0.2397, 0.6288, 0.2316, 0.6171, 0.2742, 0.5938, 0.2768, 0.5977, 0.2587, 0.6128, 0.2534, 0.6051, 0.1552, 0.6588, 0.1727, 0.6846, 0.1435, 0.7088, 0.1219, 0.677, 0.2768, 0.5977, 0.2801, 0.601, 0.2654, 0.6194, 0.2587, 0.6128, 0.1727, 0.6846, 0.1949, 0.7066, 0.171, 0.7358, 0.1435, 0.7088, 0.1974, 0.6642, 0.2153, 0.6814, 0.1949, 0.7066, 0.1727, 0.6846, 0.2194, 0.6456, 0.2331, 0.6593, 0.2153, 0.6814, 0.1974, 0.6642, 0.2397, 0.6288, 0.2498, 0.6386, 0.2331, 0.6593, 0.2194, 0.6456, 0.2587, 0.6128, 0.2654, 0.6194, 0.2498, 0.6386, 0.2397, 0.6288, 0.2331, 0.6593, 0.2494, 0.6698, 0.236, 0.6953, 0.2153, 0.6814, 0.2498, 0.6386, 0.2616, 0.6465, 0.2494, 0.6698, 0.2331, 0.6593, 0.2654, 0.6194, 0.2731, 0.6245, 0.2616, 0.6465, 0.2498, 0.6386, 0.2801, 0.601, 0.2841, 0.6035, 0.2731, 0.6245, 0.2654, 0.6194, 0.1949, 0.7066, 0.221, 0.724, 0.2035, 0.757, 0.171, 0.7358, 0.2153, 0.6814, 0.236, 0.6953, 0.221, 0.724, 0.1949, 0.7066, 0.221, 0.724, 0.2501, 0.7356, 0.2393, 0.7721, 0.2035, 0.757, 0.236, 0.6953, 0.2591, 0.7047, 0.2501, 0.7356, 0.221, 0.724, 0.2494, 0.6698, 0.2673, 0.6773, 0.2591, 0.7047, 0.236, 0.6953, 0.2616, 0.6465, 0.2747, 0.6518, 0.2673, 0.6773, 0.2494, 0.6698, 0.2731, 0.6245, 0.2818, 0.628, 0.2747, 0.6518, 0.2616, 0.6465, 0.2841, 0.6035, 0.2884, 0.6053, 0.2818, 0.628, 0.2731, 0.6245, 0.2673, 0.6773, 0.2863, 0.6808, 0.2836, 0.7096, 0.2591, 0.7047, 0.2747, 0.6518, 0.2887, 0.6545, 0.2863, 0.6808, 0.2673, 0.6773, 0.2818, 0.628, 0.291, 0.6297, 0.2887, 0.6545, 0.2747, 0.6518, 0.2884, 0.6053, 0.2931, 0.6062, 0.291, 0.6297, 0.2818, 0.628, 0.2501, 0.7356, 0.2808, 0.7414, 0.2772, 0.7797, 0.2393, 0.7721, 0.2591, 0.7047, 0.2836, 0.7096, 0.2808, 0.7414, 0.2501, 0.7356, 0.2808, 0.7414, 0.3119, 0.741, 0.3159, 0.7799, 0.2772, 0.7797, 0.2836, 0.7096, 0.3087, 0.7095, 0.3119, 0.741, 0.2808, 0.7414, 0.2863, 0.6808, 0.3057, 0.6808, 0.3087, 0.7095, 0.2836, 0.7096, 0.2887, 0.6545, 0.3029, 0.6545, 0.3057, 0.6808, 0.2863, 0.6808, 0.291, 0.6297, 0.3003, 0.6296, 0.3029, 0.6545, 0.2887, 0.6545, 0.2931, 0.6062, 0.2978, 0.6062, 0.3003, 0.6296, 0.291, 0.6297, 0.3029, 0.6545, 0.3169, 0.6515, 0.3246, 0.6767, 0.3057, 0.6808, 0.3003, 0.6296, 0.3094, 0.6278, 0.3169, 0.6515, 0.3029, 0.6545, 0.2978, 0.6062, 0.3024, 0.6052, 0.3094, 0.6278, 0.3003, 0.6296, 0.3119, 0.741, 0.3425, 0.735, 0.3538, 0.7719, 0.3159, 0.7799, 0.3087, 0.7095, 0.3332, 0.7044, 0.3425, 0.735, 0.3119, 0.741, 0.3057, 0.6808, 0.3246, 0.6767, 0.3332, 0.7044, 0.3087, 0.7095, 0.3425, 0.735, 0.3715, 0.723, 0.3897, 0.7568, 0.3538, 0.7719, 0.3332, 0.7044, 0.3563, 0.6945, 0.3715, 0.723, 0.3425, 0.735, 0.3246, 0.6767, 0.3426, 0.6693, 0.3563, 0.6945, 0.3332, 0.7044, 0.3169, 0.6515, 0.33, 0.646, 0.3426, 0.6693, 0.3246, 0.6767, 0.3094, 0.6278, 0.318, 0.6241, 0.33, 0.646, 0.3169, 0.6515, 0.3024, 0.6052, 0.3067, 0.6034, 0.318, 0.6241, 0.3094, 0.6278, 0.318, 0.6241, 0.3257, 0.6189, 0.3417, 0.638, 0.33, 0.646, 0.3067, 0.6034, 0.3106, 0.6007, 0.3257, 0.6189, 0.318, 0.6241, 0.3715, 0.723, 0.3976, 0.7055, 0.4219, 0.735, 0.3897, 0.7568, 0.3563, 0.6945, 0.3769, 0.6804, 0.3976, 0.7055, 0.3715, 0.723, 0.3426, 0.6693, 0.3585, 0.6583, 0.3769, 0.6804, 0.3563, 0.6945, 0.33, 0.646, 0.3417, 0.638, 0.3585, 0.6583, 0.3426, 0.6693, 0.3976, 0.7055, 0.4198, 0.6831, 0.4493, 0.7073, 0.4219, 0.735, 0.3769, 0.6804, 0.3946, 0.6628, 0.4198, 0.6831, 0.3976, 0.7055, 0.3585, 0.6583, 0.3723, 0.6446, 0.3946, 0.6628, 0.3769, 0.6804, 0.3417, 0.638, 0.3516, 0.6278, 0.3723, 0.6446, 0.3585, 0.6583, 0.3257, 0.6189, 0.3323, 0.6122, 0.3516, 0.6278, 0.3417, 0.638, 0.3106, 0.6007, 0.3139, 0.5974, 0.3323, 0.6122, 0.3257, 0.6189, 0.3183, 0.5891, 0.3165, 0.5935, 0.3139, 0.5974, 0.3106, 0.6007, 0.3067, 0.6034, 0.3024, 0.6052, 0.2978, 0.6062, 0.2931, 0.6062, 0.2884, 0.6053, 0.2841, 0.6035, 0.2801, 0.601, 0.2768, 0.5977, 0.2742, 0.5938, 0.2723, 0.5895, 0.2714, 0.5849, 0.2713, 0.5801, 0.2722, 0.5755, 0.274, 0.5712, 0.2765, 0.5672, 0.2798, 0.5639, 0.2837, 0.5612, 0.2881, 0.5594, 0.2927, 0.5584, 0.2974, 0.5584, 0.302, 0.5593, 0.3064, 0.561, 0.3103, 0.5636, 0.3137, 0.5669, 0.3163, 0.5708, 0.3182, 0.5752, 0.3191, 0.5798, 0.3192, 0.5845, 0.4982, 0.6425, 0.4824, 0.6809, 0.4705, 0.6746, 0.4857, 0.6386, 0.5063, 0.6017, 0.4982, 0.6425, 0.4857, 0.6386, 0.4934, 0.6004, 0.5062, 0.5602, 0.5063, 0.6017, 0.4934, 0.6004, 0.4936, 0.5615, 0.498, 0.5195, 0.5062, 0.5602, 0.4936, 0.5615, 0.4856, 0.5234, 0.4818, 0.481, 0.498, 0.5195, 0.4856, 0.5234, 0.4703, 0.4873, 0.4584, 0.4464, 0.4818, 0.481, 0.4703, 0.4873, 0.4483, 0.4548, 0.4286, 0.4171, 0.4584, 0.4464, 0.4483, 0.4548, 0.4202, 0.4274, 0.3937, 0.3936, 0.4286, 0.4171, 0.4202, 0.4274, 0.3875, 0.4054, 0.3546, 0.3783, 0.3937, 0.3936, 0.3875, 0.4054, 0.3509, 0.3909, 0.3134, 0.3709, 0.3546, 0.3783, 0.3509, 0.3909, 0.3123, 0.3839, 0.2719, 0.3714, 0.3134, 0.3709, 0.3123, 0.3839, 0.2732, 0.384, 0.2312, 0.38, 0.2719, 0.3714, 0.2732, 0.384, 0.2352, 0.3924, 0.193, 0.3965, 0.2312, 0.38, 0.2352, 0.3924, 0.1993, 0.4079, 0.1587, 0.4202, 0.193, 0.3965, 0.1993, 0.4079, 0.1672, 0.4301, 0.1297, 0.4502, 0.1587, 0.4202, 0.1672, 0.4301, 0.14, 0.4582, 0.1072, 0.4852, 0.1297, 0.4502, 0.14, 0.4582, 0.119, 0.4912, 0.09257, 0.5236, 0.1072, 0.4852, 0.119, 0.4912, 0.1047, 0.5273, 0.08501, 0.5654, 0.08808, 0.5444, 0.09257, 0.5236, 0.1047, 0.5273, 0.09798, 0.5662, 0.0861, 0.6059, 0.08501, 0.5654, 0.09798, 0.5662, 0.09846, 0.6045, 0.09457, 0.6456, 0.0861, 0.6059, 0.09846, 0.6045, 0.1067, 0.6417, 0.1106, 0.6832, 0.09457, 0.6456, 0.1067, 0.6417, 0.1219, 0.677, 0.1337, 0.7171, 0.1106, 0.6832, 0.1219, 0.677, 0.1435, 0.7088, 0.1629, 0.7459, 0.1337, 0.7171, 0.1435, 0.7088, 0.171, 0.7358, 0.1973, 0.7687, 0.1629, 0.7459, 0.171, 0.7358, 0.2035, 0.757, 0.2354, 0.7845, 0.1973, 0.7687, 0.2035, 0.757, 0.2393, 0.7721, 0.2759, 0.7925, 0.2354, 0.7845, 0.2393, 0.7721, 0.2772, 0.7797, 0.3172, 0.7924, 0.2759, 0.7925, 0.2772, 0.7797, 0.3159, 0.7799, 0.3577, 0.7843, 0.3172, 0.7924, 0.3159, 0.7799, 0.3538, 0.7719, 0.3959, 0.7682, 0.3577, 0.7843, 0.3538, 0.7719, 0.3897, 0.7568, 0.4303, 0.745, 0.3959, 0.7682, 0.3897, 0.7568, 0.4219, 0.735, 0.4594, 0.7155, 0.4303, 0.745, 0.4219, 0.735, 0.4493, 0.7073, 0.4824, 0.6809, 0.4594, 0.7155, 0.4493, 0.7073, 0.4705, 0.6746])
me_sphere.materials.append(mat_platematt)
me_sphere.use_remesh_fix_poles = True
me_sphere.use_remesh_preserve_attributes = False
me_sphere.update()

# ---- objects
ob_sun = bpy.data.objects.new('Sun', light_sun)
ob_slab = bpy.data.objects.new('Slab', me_grid)
ob_reff = bpy.data.objects.new('reff', None)
ob_slab_1 = bpy.data.objects.new('slab', me_cube_001)
ob_slab_top = bpy.data.objects.new('Slab_top', me_cube_002)
ob_plate = bpy.data.objects.new('Plate', me_sphere)

# ---- transforms, parenting, visibility, modifiers, constraints
ob_sun.location = (-3.133, 0.0, 1.544)
ob_slab.location = (0.0, 0.0, 0.0)
_m = ob_slab.modifiers.new('Solidify', 'SOLIDIFY')
_m.thickness = 0.17
ob_reff.location = (0.0, -6.953, 5.5)
ob_reff.rotation_euler = (1.571, -0.0, 0.0)
ob_reff.scale = (4.0, 4.0, 2.0)
ob_reff.empty_display_type = 'IMAGE'
ob_reff.empty_display_size = 5.0
ob_reff.use_empty_image_alpha = True
ob_reff.color = (1.0, 1.0, 1.0, 0.8)
ob_slab_1.location = (0.0, 0.0, 0.0)
_m = ob_slab_1.modifiers.new('Auto Smooth', 'NODES')
_m.node_group = ng_auto_smooth
_gi = [s.identifier for s in ng_auto_smooth.interface.items_tree if s.item_type == 'SOCKET' and s.in_out == 'INPUT']
_m[_gi[1]] = 0.5236  # Angle
ob_slab_top.location = (0.0, 0.0, 9.336)
ob_slab_top.rotation_euler = (3.142, -0.0, 0.0)
ob_slab_top.scale = (1.5, 1.5, 0.2)
_m = ob_slab_top.modifiers.new('Auto Smooth', 'NODES')
_m.node_group = ng_auto_smooth
_gi = [s.identifier for s in ng_auto_smooth.interface.items_tree if s.item_type == 'SOCKET' and s.in_out == 'INPUT']
_m[_gi[1]] = 0.5236  # Angle
ob_plate.location = (0.0, 0.0, 0.0)
_m = ob_plate.modifiers.new('Auto Smooth', 'NODES')
_m.node_group = ng_auto_smooth
_gi = [s.identifier for s in ng_auto_smooth.interface.items_tree if s.item_type == 'SOCKET' and s.in_out == 'INPUT']
_m[_gi[1]] = 0.5236  # Angle

# ---- collection membership
col_collection.objects.link(ob_sun)
col_collection.objects.link(ob_slab)
col_block.objects.link(ob_reff)
col_block.objects.link(ob_slab_1)
col_block.objects.link(ob_slab_top)
col_block.objects.link(ob_plate)

# ---- scene / render settings (as saved in the file)
scene.frame_start = 1; scene.frame_end = 250; scene.frame_set(236)
scene.render.engine = 'BLENDER_EEVEE_NEXT'
scene.cycles.use_denoising = False
scene.cycles.samples = 128
scene.cycles.sampling_pattern = 'TABULATED_SOBOL'
scene.cycles.use_adaptive_sampling = False
scene.cycles.use_light_tree = False
scene.view_settings.view_transform = 'Filmic'
bpy.context.view_layer.update()

# ---- added for rendering (the .blend has no active camera): camera
cam_auto = bpy.data.cameras.new('AutoCamera')
cam_auto.lens = 50.0
cam_auto.sensor_width = 36.0
cam_auto.clip_end = 1000.0
ob_auto_camera = bpy.data.objects.new('AutoCamera', cam_auto)
scene.collection.objects.link(ob_auto_camera)
ob_auto_camera.location = (12.5487, -15.0585, 15.8259)
ob_auto_camera.rotation_euler = (1.09748, -7.21219e-08, 0.694738)
scene.camera = ob_auto_camera
bpy.context.view_layer.update()
